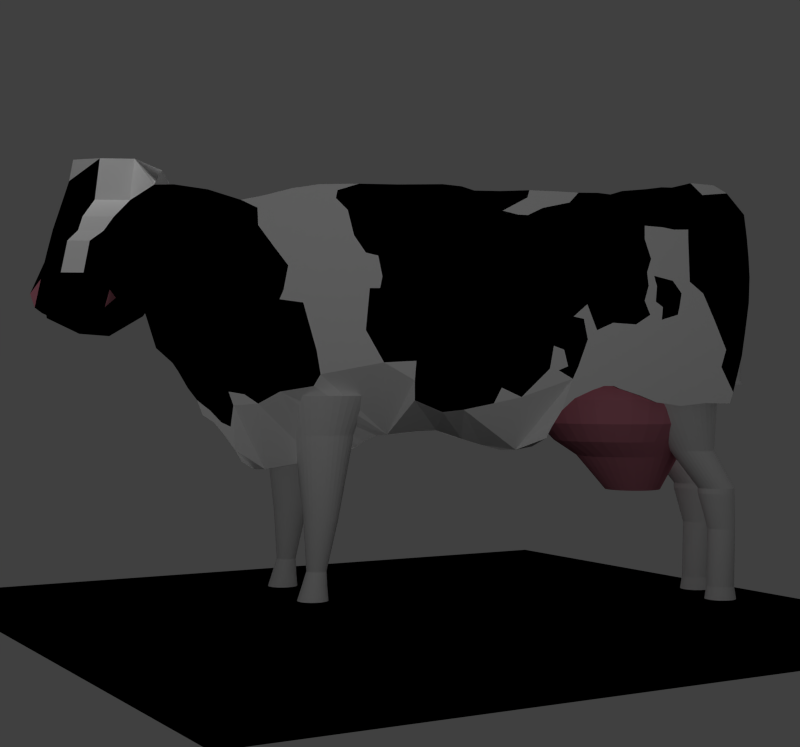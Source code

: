 # Source: cattle.blend  (saved by Blender 2.69.0; exported with 4.5.12 LTS)
import bpy
from mathutils import Matrix  # noqa: F401  (used for matrix-valued properties, if any)

bpy.ops.wm.read_factory_settings(use_empty=True)
scene = bpy.context.scene
scene.name = 'Scene'

# ---- collections
col_collection_1 = bpy.data.collections.new('Collection 1'); scene.collection.children.link(col_collection_1)

# ---- materials (node trees are filled in below, after node groups)
mat_euter___schnauze = bpy.data.materials.new('Euter / Schnauze')
mat_euter___schnauze.alpha_threshold = 0.0
mat_euter___schnauze.use_transparent_shadow = False
mat_euter___schnauze.diffuse_color = (0.8, 0.2809, 0.3628, 1.0)
mat_euter___schnauze.roughness = 0.5
mat_euter___schnauze.line_color = (0.0, 0.0, 0.0, 1.0)
mat_kuh_wei = bpy.data.materials.new('Kuh weiß')
mat_kuh_wei.alpha_threshold = 0.0
mat_kuh_wei.use_transparent_shadow = False
mat_kuh_wei.diffuse_color = (1.0, 1.0, 1.0, 1.0)
mat_kuh_wei.roughness = 0.5
mat_kuh_wei.line_color = (0.0, 0.0, 0.0, 1.0)
mat_kuh_schwarz = bpy.data.materials.new('Kuh schwarz')
mat_kuh_schwarz.alpha_threshold = 0.0
mat_kuh_schwarz.use_transparent_shadow = False
mat_kuh_schwarz.diffuse_color = (0.0, 0.0, 0.0, 1.0)
mat_kuh_schwarz.roughness = 0.5
mat_kuh_schwarz.specular_intensity = 0.025
mat_kuh_schwarz.line_color = (0.0, 0.0, 0.0, 1.0)
mat_transparent__f_ngt_schatten = bpy.data.materials.new('transparent, fängt Schatten')
mat_transparent__f_ngt_schatten.alpha_threshold = 0.0
mat_transparent__f_ngt_schatten.use_transparent_shadow = False
mat_transparent__f_ngt_schatten.diffuse_color = (0.0, 0.0, 0.0, 1.0)
mat_transparent__f_ngt_schatten.specular_color = (0.0, 0.0, 0.0)
mat_transparent__f_ngt_schatten.roughness = 0.5
mat_transparent__f_ngt_schatten.specular_intensity = 0.0

# ---- material node trees

# ---- world
world_world = bpy.data.worlds.new('World'); scene.world = world_world
world_world.color = (0.05088, 0.05088, 0.05088)
world_world.use_sun_shadow = False
world_world.sun_shadow_jitter_overblur = 0.0
world_world.cycles.sampling_method = 'MANUAL'
world_world.cycles.sample_map_resolution = 256

# ---- cameras
cam_camera = bpy.data.cameras.new('Camera')
cam_camera.clip_end = 100.0
cam_camera.lens = 59.34
cam_camera.sensor_width = 32.0
cam_camera.sensor_height = 18.0
cam_camera.ortho_scale = 8.521
cam_camera.dof.focus_distance = 0.0
cam_camera.dof.aperture_fstop = 128.0

# ---- lights
light_lamp_001 = bpy.data.lights.new('Lamp.001', 'POINT')
light_lamp_001.transmission_factor = 0.0
light_lamp_001.cutoff_distance = 30.0
light_lamp_001.use_shadow = False
light_lamp_001.energy = 100.0
light_lamp_001.shadow_buffer_clip_start = 1.001
light_lamp_001.shadow_soft_size = 0.1
light_lamp_001.shadow_maximum_resolution = 0.006
light_lamp_001.use_absolute_resolution = True
light_lamp_001.cycles.use_multiple_importance_sampling = False
light_lamp = bpy.data.lights.new('Lamp', 'SPOT')
light_lamp.transmission_factor = 0.0
light_lamp.cutoff_distance = 30.0
light_lamp.energy = 100.0
light_lamp.shadow_buffer_clip_start = 1.001
light_lamp.shadow_soft_size = 0.1
light_lamp.shadow_maximum_resolution = 0.006
light_lamp.use_absolute_resolution = True
light_lamp.spot_size = 1.309
light_lamp.cycles.use_multiple_importance_sampling = False

# ---- meshes
me_cylinder = bpy.data.meshes.new('Cylinder')
me_cylinder.from_pydata([(-6.425, -1.145, -0.806), (-6.406, -1.082, -0.7036), (-6.468, -1.141, -0.806), (-6.437, -1.079, -0.7036), (-6.51, -1.128, -0.806), (-6.467, -1.07, -0.7036), (-6.548, -1.107, -0.806), (-6.495, -1.056, -0.7036), (-6.582, -1.08, -0.806), (-6.519, -1.036, -0.7036), (-6.609, -1.046, -0.806), (-6.539, -1.012, -0.7036), (-6.63, -1.008, -0.806), (-6.553, -0.984, -0.7036), (-6.642, -0.9662, -0.806), (-6.562, -0.9541, -0.7036), (-6.647, -0.9229, -0.806), (-6.565, -0.9229, -0.7036), (-6.642, -0.8797, -0.806), (-6.562, -0.8918, -0.7036), (-6.63, -0.8381, -0.806), (-6.553, -0.8619, -0.7036), (-6.609, -0.7997, -0.806), (-6.539, -0.8343, -0.7036), (-6.582, -0.7661, -0.806), (-6.519, -0.8101, -0.7036), (-6.548, -0.7385, -0.806), (-6.495, -0.7903, -0.7036), (-6.51, -0.718, -0.806), (-6.467, -0.7755, -0.7036), (-6.468, -0.7054, -0.806), (-6.437, -0.7665, -0.7036), (-6.425, -0.7011, -0.806), (-6.406, -0.7634, -0.7036), (-6.381, -0.7054, -0.806), (-6.375, -0.7665, -0.7036), (-6.34, -0.718, -0.806), (-6.345, -0.7755, -0.7036), (-6.302, -0.7385, -0.806), (-6.317, -0.7903, -0.7036), (-6.268, -0.7661, -0.806), (-6.293, -0.8101, -0.7036), (-6.24, -0.7997, -0.806), (-6.273, -0.8343, -0.7036), (-6.22, -0.8381, -0.806), (-6.259, -0.8619, -0.7036), (-6.207, -0.8797, -0.806), (-6.249, -0.8918, -0.7036), (-6.203, -0.9229, -0.806), (-6.246, -0.9229, -0.7036), (-6.207, -0.9662, -0.806), (-6.249, -0.9541, -0.7036), (-6.22, -1.008, -0.806), (-6.259, -0.984, -0.7036), (-6.24, -1.046, -0.806), (-6.273, -1.012, -0.7036), (-6.268, -1.08, -0.806), (-6.293, -1.036, -0.7036), (-6.302, -1.107, -0.806), (-6.317, -1.056, -0.7036), (-6.34, -1.128, -0.806), (-6.345, -1.07, -0.7036), (-6.381, -1.141, -0.806), (-6.375, -1.079, -0.7036), (-5.318, 0.343, 3.367), (-5.193, 0.343, 3.383), (-5.002, 0.343, 3.385), (-4.769, 0.343, 3.398), (-4.518, 0.343, 3.409), (-4.221, 0.343, 3.401), (-3.975, 0.343, 3.406), (-3.847, 0.343, 3.448), (-3.661, 0.343, 3.469), (-3.225, 0.343, 3.466), (-2.835, 0.343, 3.474), (-2.438, 0.343, 3.469), (-2.176, 0.343, 3.43), (-1.886, 0.343, 3.357), (-1.667, 0.343, 3.315), (-1.34, 0.343, 3.418), (-0.9661, 0.08774, 3.5), (-0.7596, 0.04536, 3.503), (-0.6577, 0.04536, 3.368), (-0.7256, 0.04536, 3.136), (-0.7753, 0.343, 3.039), (-0.7884, 0.343, 2.749), (-0.7466, 0.343, 2.587), (-0.642, 0.343, 2.407), (-5.351, 0.343, 1.475), (-0.5584, 0.343, 2.383), (-0.6995, 0.343, 2.261), (-0.8281, 0.343, 1.849), (-0.9912, 0.343, 1.702), (-1.048, 0.343, 1.617), (-1.142, 0.343, 1.454), (-1.233, 0.343, 1.335), (-1.289, 0.343, 1.188), (-1.399, 0.343, 1.115), (-1.503, 0.343, 0.9899), (-1.606, 0.343, 0.8456), (-1.675, 0.343, 0.7264), (-1.775, 0.1294, 0.6386), (-1.885, 0.1294, 0.6386), (-2.064, 0.0124, 0.6605), (-2.384, -0.07688, 0.7139), (-2.641, -0.07688, 0.7766), (-2.817, -0.07688, 0.8644), (-2.864, -0.07688, 0.9037), (-3.0, -0.07688, 0.969), (-3.107, -0.07688, 0.9768), (-3.256, -0.07688, 0.9899), (-3.437, -0.07688, 1.014), (-3.606, -0.07688, 1.021), (-3.727, -0.07688, 0.9753), (-3.863, -0.07688, 0.935), (-4.059, -0.07688, 0.8749), (-4.244, 0.0124, 0.8278), (-4.398, 0.1294, 0.8331), (-4.563, 0.1294, 0.8671), (-4.683, 0.343, 0.9586), (-4.738, 0.343, 1.071), (-4.838, 0.343, 1.233), (-4.963, 0.343, 1.351), (-5.141, 0.343, 1.434), (-5.254, 0.343, 1.475), (-6.406, -1.062, -0.5719), (-6.433, -1.059, -0.5719), (-6.459, -1.051, -0.5719), (-6.483, -1.038, -0.5719), (-6.504, -1.021, -0.5719), (-6.521, -1.0, -0.5719), (-6.534, -0.9761, -0.5719), (-6.542, -0.95, -0.5719), (-6.545, -0.9229, -0.5719), (-6.542, -0.8959, -0.5719), (-6.534, -0.8698, -0.5719), (-6.521, -0.8458, -0.5719), (-6.504, -0.8248, -0.5719), (-6.483, -0.8075, -0.5719), (-6.459, -0.7947, -0.5719), (-6.433, -0.7868, -0.5719), (-6.406, -0.7841, -0.5719), (-6.379, -0.7868, -0.5719), (-6.353, -0.7947, -0.5719), (-6.329, -0.8075, -0.5719), (-6.308, -0.8248, -0.5719), (-6.291, -0.8458, -0.5719), (-6.278, -0.8698, -0.5719), (-6.27, -0.8959, -0.5719), (-6.267, -0.9229, -0.5719), (-6.27, -0.95, -0.5719), (-6.278, -0.9761, -0.5719), (-6.291, -1.0, -0.5719), (-6.308, -1.021, -0.5719), (-6.329, -1.038, -0.5719), (-6.353, -1.051, -0.5719), (-6.379, -1.059, -0.5719), (-6.417, -1.062, 0.01546), (-6.444, -1.059, 0.01546), (-6.47, -1.051, 0.01546), (-6.494, -1.038, 0.01546), (-6.515, -1.021, 0.01546), (-6.533, -1.0, 0.01546), (-6.545, -0.9761, 0.01546), (-6.553, -0.95, 0.01546), (-6.556, -0.9229, 0.01546), (-6.553, -0.8959, 0.01546), (-6.545, -0.8698, 0.01546), (-6.533, -0.8458, 0.01546), (-6.515, -0.8248, 0.01546), (-6.494, -0.8075, 0.01546), (-6.47, -0.7947, 0.01546), (-6.444, -0.7868, 0.01546), (-6.417, -0.7841, 0.01546), (-6.39, -0.7868, 0.01546), (-6.364, -0.7947, 0.01546), (-6.34, -0.8075, 0.01546), (-6.319, -0.8248, 0.01546), (-6.302, -0.8458, 0.01546), (-6.289, -0.8698, 0.01546), (-6.281, -0.8959, 0.01546), (-6.278, -0.9229, 0.01546), (-6.281, -0.95, 0.01546), (-6.289, -0.9761, 0.01546), (-6.302, -1.0, 0.01546), (-6.319, -1.021, 0.01546), (-6.34, -1.038, 0.01546), (-6.364, -1.051, 0.01546), (-6.39, -1.059, 0.01546), (-6.365, -1.108, 0.3769), (-6.401, -1.104, 0.3769), (-6.435, -1.094, 0.3769), (-6.467, -1.077, 0.3769), (-6.495, -1.054, 0.3769), (-6.518, -1.026, 0.3769), (-6.535, -0.9937, 0.3769), (-6.546, -0.959, 0.3769), (-6.55, -0.9229, 0.3769), (-6.546, -0.8869, 0.3769), (-6.535, -0.8522, 0.3769), (-6.518, -0.8202, 0.3769), (-6.495, -0.7921, 0.3769), (-6.467, -0.7691, 0.3769), (-6.435, -0.752, 0.3769), (-6.401, -0.7415, 0.3769), (-6.365, -0.738, 0.3769), (-6.328, -0.7415, 0.3769), (-6.294, -0.752, 0.3769), (-6.262, -0.7691, 0.3769), (-6.234, -0.7921, 0.3769), (-6.211, -0.8202, 0.3769), (-6.194, -0.8522, 0.3769), (-6.183, -0.8869, 0.3769), (-6.18, -0.9229, 0.3769), (-6.183, -0.959, 0.3769), (-6.194, -0.9937, 0.3769), (-6.211, -1.026, 0.3769), (-6.234, -1.054, 0.3769), (-6.262, -1.077, 0.3769), (-6.294, -1.094, 0.3769), (-6.328, -1.104, 0.3769), (-6.365, -1.108, 0.4296), (-6.401, -1.104, 0.4296), (-6.435, -1.094, 0.4296), (-6.467, -1.077, 0.4296), (-6.495, -1.054, 0.4296), (-6.518, -1.026, 0.4296), (-6.535, -0.9937, 0.4296), (-6.546, -0.959, 0.4296), (-6.55, -0.9229, 0.4296), (-6.546, -0.8869, 0.4296), (-6.535, -0.8522, 0.4296), (-6.518, -0.8202, 0.4296), (-6.495, -0.7921, 0.4296), (-6.467, -0.7691, 0.4296), (-6.435, -0.752, 0.4296), (-6.401, -0.7415, 0.4296), (-6.365, -0.738, 0.4296), (-6.328, -0.7415, 0.4296), (-6.294, -0.752, 0.4296), (-6.262, -0.7691, 0.4296), (-6.234, -0.7921, 0.4296), (-6.211, -0.8202, 0.4296), (-6.194, -0.8522, 0.4296), (-6.183, -0.8869, 0.4296), (-6.18, -0.9229, 0.4296), (-6.183, -0.959, 0.4296), (-6.194, -0.9937, 0.4296), (-6.211, -1.026, 0.4296), (-6.234, -1.054, 0.4296), (-6.262, -1.077, 0.4296), (-6.294, -1.094, 0.4296), (-6.328, -1.104, 0.4296), (-6.116, -1.148, 0.8136), (-6.16, -1.144, 0.8136), (-6.202, -1.131, 0.8136), (-6.241, -1.11, 0.8136), (-6.275, -1.082, 0.8136), (-6.303, -1.048, 0.8136), (-6.324, -1.009, 0.8136), (-6.337, -0.9669, 0.8136), (-6.341, -0.9229, 0.8136), (-6.337, -0.879, 0.8136), (-6.324, -0.8368, 0.8136), (-6.303, -0.7979, 0.8136), (-6.275, -0.7638, 0.8136), (-6.241, -0.7358, 0.8136), (-6.202, -0.715, 0.8136), (-6.16, -0.7022, 0.8136), (-6.116, -0.6979, 0.8136), (-6.072, -0.7022, 0.8136), (-6.03, -0.715, 0.8136), (-5.991, -0.7358, 0.8136), (-5.957, -0.7638, 0.8136), (-5.929, -0.7979, 0.8136), (-5.908, -0.8368, 0.8136), (-5.895, -0.879, 0.8136), (-5.891, -0.9229, 0.8136), (-5.895, -0.9669, 0.8136), (-5.908, -1.009, 0.8136), (-5.929, -1.048, 0.8136), (-5.957, -1.082, 0.8136), (-5.991, -1.11, 0.8136), (-6.03, -1.131, 0.8136), (-6.072, -1.144, 0.8136), (-5.898, -1.403, 1.51), (-5.991, -1.394, 1.51), (-6.081, -1.366, 1.51), (-6.164, -1.322, 1.51), (-6.237, -1.262, 1.51), (-6.297, -1.19, 1.51), (-6.341, -1.107, 1.51), (-6.368, -1.017, 1.51), (-6.377, -0.9229, 1.51), (-6.368, -0.8293, 1.51), (-6.341, -0.7393, 1.51), (-6.297, -0.6564, 1.51), (-6.237, -0.5837, 1.51), (-6.164, -0.524, 1.51), (-6.081, -0.4797, 1.51), (-5.991, -0.4524, 1.51), (-5.898, -0.4432, 1.51), (-5.804, -0.4524, 1.51), (-5.714, -0.4797, 1.51), (-5.631, -0.524, 1.51), (-5.558, -0.5837, 1.51), (-5.499, -0.6564, 1.51), (-5.454, -0.7393, 1.51), (-5.427, -0.8293, 1.51), (-5.418, -0.9229, 1.51), (-5.427, -1.017, 1.51), (-5.454, -1.107, 1.51), (-5.499, -1.19, 1.51), (-5.558, -1.262, 1.51), (-5.631, -1.322, 1.51), (-5.714, -1.366, 1.51), (-5.804, -1.394, 1.51), (-5.965, -0.6695, 0.3862), (-5.971, -0.6133, 0.3862), (-5.965, -0.5572, 0.3862), (-5.949, -0.5032, 0.3862), (-5.922, -0.4534, 0.3862), (-5.886, -0.4098, 0.3862), (-5.843, -0.374, 0.3862), (-5.793, -0.3474, 0.3862), (-5.739, -0.331, 0.3862), (-5.412, 0.343, 1.448), (-5.614, 0.343, 1.38), (-5.773, 0.343, 1.313), (-6.011, 0.343, 1.276), (-6.254, 0.343, 1.305), (-6.497, 0.343, 1.302), (-6.531, 0.343, 1.412), (-6.573, 0.343, 1.587), (-6.617, 0.343, 1.773), (-6.649, 0.343, 2.005), (-6.685, 0.343, 2.293), (-6.693, 0.343, 2.546), (-6.683, 0.343, 2.742), (-6.665, 0.343, 2.949), (-6.638, 0.343, 3.166), (-6.466, 0.343, 3.378), (-6.338, 0.343, 3.456), (-6.108, 0.343, 3.479), (-6.058, 0.343, 3.466), (-5.925, 0.343, 3.435), (-5.823, 0.343, 3.438), (-5.666, 0.343, 3.419), (-5.433, 0.343, 3.401), (-2.201, -0.7117, 1.376), (-2.277, -0.7348, 1.376), (-2.347, -0.7723, 1.376), (-2.408, -0.8228, 1.376), (-2.459, -0.8843, 1.376), (-2.496, -0.9544, 1.376), (-2.519, -1.031, 1.376), (-2.527, -1.11, 1.376), (-2.519, -1.189, 1.376), (-2.496, -1.265, 1.376), (-2.459, -1.335, 1.376), (-2.408, -1.397, 1.376), (-2.347, -1.447, 1.376), (-2.277, -1.485, 1.376), (-2.201, -1.508, 1.376), (-2.121, -1.515, 1.376), (-2.042, -1.508, 1.376), (-1.966, -1.485, 1.376), (-1.896, -1.447, 1.376), (-1.834, -1.397, 1.376), (-1.784, -1.335, 1.376), (-1.746, -1.265, 1.376), (-1.723, -1.189, 1.376), (-1.716, -1.11, 1.376), (-1.723, -1.031, 1.376), (-1.746, -0.9544, 1.376), (-1.784, -0.8843, 1.376), (-1.834, -0.8228, 1.376), (-1.896, -0.7723, 1.376), (-1.966, -0.7348, 1.376), (-2.042, -0.7117, 1.376), (-2.121, -0.7039, 1.376), (-2.077, -0.8073, 0.9778), (-2.018, -0.8131, 0.9778), (-1.962, -0.8303, 0.9778), (-1.909, -0.8582, 0.9778), (-1.864, -0.8959, 0.9778), (-1.826, -0.9417, 0.9778), (-1.798, -0.994, 0.9778), (-1.781, -1.051, 0.9778), (-1.775, -1.11, 0.9778), (-1.781, -1.169, 0.9778), (-1.798, -1.225, 0.9778), (-1.826, -1.278, 0.9778), (-1.864, -1.324, 0.9778), (-1.909, -1.361, 0.9778), (-1.962, -1.389, 0.9778), (-2.018, -1.406, 0.9778), (-2.077, -1.412, 0.9778), (-2.136, -1.406, 0.9778), (-2.193, -1.389, 0.9778), (-2.245, -1.361, 0.9778), (-2.291, -1.324, 0.9778), (-2.329, -1.278, 0.9778), (-2.357, -1.225, 0.9778), (-2.374, -1.169, 0.9778), (-2.38, -1.11, 0.9778), (-2.374, -1.051, 0.9778), (-2.357, -0.994, 0.9778), (-2.329, -0.9417, 0.9778), (-2.291, -0.8959, 0.9778), (-2.245, -0.8582, 0.9778), (-2.193, -0.8303, 0.9778), (-2.136, -0.8131, 0.9778), (-2.081, -0.9361, 0.1183), (-2.114, -0.9461, 0.1183), (-2.144, -0.9625, 0.1183), (-2.171, -0.9845, 0.1183), (-2.193, -1.011, 0.1183), (-2.21, -1.042, 0.1183), (-2.22, -1.075, 0.1183), (-2.223, -1.11, 0.1183), (-2.22, -1.144, 0.1183), (-2.21, -1.177, 0.1183), (-2.193, -1.208, 0.1183), (-2.171, -1.235, 0.1183), (-2.144, -1.257, 0.1183), (-2.114, -1.273, 0.1183), (-2.081, -1.283, 0.1183), (-2.046, -1.287, 0.1183), (-2.012, -1.283, 0.1183), (-1.978, -1.273, 0.1183), (-1.948, -1.257, 0.1183), (-1.921, -1.235, 0.1183), (-1.899, -1.208, 0.1183), (-1.883, -1.177, 0.1183), (-1.872, -1.144, 0.1183), (-1.869, -1.11, 0.1183), (-1.872, -1.075, 0.1183), (-1.883, -1.042, 0.1183), (-1.899, -1.011, 0.1183), (-1.921, -0.9845, 0.1183), (-1.948, -0.9625, 0.1183), (-1.978, -0.9461, 0.1183), (-2.012, -0.9361, 0.1183), (-2.046, -0.9327, 0.1183), (-2.002, -1.007, -0.4056), (-1.982, -1.009, -0.4056), (-1.963, -1.015, -0.4056), (-1.945, -1.024, -0.4056), (-1.93, -1.037, -0.4056), (-1.917, -1.053, -0.4056), (-1.907, -1.07, -0.4056), (-1.901, -1.09, -0.4056), (-1.9, -1.11, -0.4056), (-1.901, -1.13, -0.4056), (-1.907, -1.149, -0.4056), (-1.917, -1.167, -0.4056), (-1.93, -1.182, -0.4056), (-1.945, -1.195, -0.4056), (-1.963, -1.204, -0.4056), (-1.982, -1.21, -0.4056), (-2.002, -1.212, -0.4056), (-2.022, -1.21, -0.4056), (-2.041, -1.204, -0.4056), (-2.059, -1.195, -0.4056), (-2.075, -1.182, -0.4056), (-2.087, -1.167, -0.4056), (-2.097, -1.149, -0.4056), (-2.103, -1.13, -0.4056), (-2.105, -1.11, -0.4056), (-2.103, -1.09, -0.4056), (-2.097, -1.07, -0.4056), (-2.087, -1.053, -0.4056), (-2.075, -1.037, -0.4056), (-2.059, -1.024, -0.4056), (-2.041, -1.015, -0.4056), (-2.022, -1.009, -0.4056), (-2.006, -0.9791, -0.5719), (-2.031, -0.9867, -0.5719), (-2.054, -0.999, -0.5719), (-2.074, -1.016, -0.5719), (-2.091, -1.036, -0.5719), (-2.103, -1.059, -0.5719), (-2.111, -1.084, -0.5719), (-2.113, -1.11, -0.5719), (-2.111, -1.136, -0.5719), (-2.103, -1.161, -0.5719), (-2.091, -1.184, -0.5719), (-2.074, -1.204, -0.5719), (-2.054, -1.22, -0.5719), (-2.031, -1.233, -0.5719), (-2.006, -1.24, -0.5719), (-1.98, -1.243, -0.5719), (-1.954, -1.24, -0.5719), (-1.929, -1.233, -0.5719), (-1.906, -1.22, -0.5719), (-1.886, -1.204, -0.5719), (-1.87, -1.184, -0.5719), (-1.857, -1.161, -0.5719), (-1.85, -1.136, -0.5719), (-1.847, -1.11, -0.5719), (-1.85, -1.084, -0.5719), (-1.857, -1.059, -0.5719), (-1.87, -1.036, -0.5719), (-1.886, -1.016, -0.5719), (-1.906, -0.999, -0.5719), (-1.929, -0.9867, -0.5719), (-1.954, -0.9791, -0.5719), (-1.98, -0.9766, -0.5719), (-1.996, -0.9532, -0.7036), (-1.989, -0.8921, -0.806), (-2.026, -0.9623, -0.7036), (-2.031, -0.9047, -0.806), (-2.053, -0.977, -0.7036), (-2.069, -0.9252, -0.806), (-2.077, -0.9969, -0.7036), (-2.103, -0.9528, -0.806), (-2.097, -1.021, -0.7036), (-2.13, -0.9864, -0.806), (-2.112, -1.049, -0.7036), (-2.151, -1.025, -0.806), (-2.121, -1.079, -0.7036), (-2.163, -1.066, -0.806), (-2.124, -1.11, -0.7036), (-2.167, -1.11, -0.806), (-2.121, -1.141, -0.7036), (-2.163, -1.153, -0.806), (-2.112, -1.171, -0.7036), (-2.151, -1.195, -0.806), (-2.097, -1.198, -0.7036), (-2.13, -1.233, -0.806), (-2.077, -1.223, -0.7036), (-2.103, -1.267, -0.806), (-2.053, -1.242, -0.7036), (-2.069, -1.294, -0.806), (-2.026, -1.257, -0.7036), (-2.031, -1.315, -0.806), (-1.996, -1.266, -0.7036), (-1.989, -1.327, -0.806), (-1.964, -1.269, -0.7036), (-1.946, -1.332, -0.806), (-1.933, -1.266, -0.7036), (-1.902, -1.327, -0.806), (-1.903, -1.257, -0.7036), (-1.861, -1.315, -0.806), (-1.876, -1.242, -0.7036), (-1.822, -1.294, -0.806), (-1.852, -1.223, -0.7036), (-1.789, -1.267, -0.806), (-1.832, -1.198, -0.7036), (-1.761, -1.233, -0.806), (-1.817, -1.171, -0.7036), (-1.741, -1.195, -0.806), (-1.808, -1.141, -0.7036), (-1.728, -1.153, -0.806), (-1.805, -1.11, -0.7036), (-1.724, -1.11, -0.806), (-1.808, -1.079, -0.7036), (-1.728, -1.066, -0.806), (-1.817, -1.049, -0.7036), (-1.741, -1.025, -0.806), (-1.832, -1.021, -0.7036), (-1.761, -0.9864, -0.806), (-1.852, -0.9969, -0.7036), (-1.789, -0.9528, -0.806), (-1.876, -0.977, -0.7036), (-1.822, -0.9252, -0.806), (-1.903, -0.9623, -0.7036), (-1.861, -0.9047, -0.806), (-1.933, -0.9532, -0.7036), (-1.902, -0.8921, -0.806), (-1.964, -0.9501, -0.7036), (-1.946, -0.8879, -0.806), (-5.949, -0.7235, 0.3862), (-5.922, -0.7733, 0.3862), (-5.886, -0.8169, 0.3862), (-5.843, -0.8527, 0.3862), (-5.793, -0.8793, 0.3862), (-5.739, -0.8957, 0.3862), (-5.683, -0.9012, 0.3862), (-5.627, -0.8957, 0.3862), (-5.573, -0.8793, 0.3862), (-5.523, -0.8527, 0.3862), (-5.479, -0.8169, 0.3862), (-5.443, -0.7733, 0.3862), (-5.417, -0.7235, 0.3862), (-5.4, -0.6695, 0.3862), (-5.395, -0.6133, 0.3862), (-5.4, -0.5572, 0.3862), (-5.417, -0.5032, 0.3862), (-5.443, -0.4534, 0.3862), (-5.479, -0.4098, 0.3862), (-5.523, -0.374, 0.3862), (-5.573, -0.3474, 0.3862), (-5.627, -0.331, 0.3862), (-5.683, -0.3255, 0.3862), (-6.152, -0.7175, 0.7438), (-6.162, -0.6133, 0.7438), (-6.152, -0.5091, 0.7438), (-6.122, -0.409, 0.7438), (-6.072, -0.3166, 0.7438), (-6.006, -0.2357, 0.7438), (-5.925, -0.1693, 0.7438), (-5.833, -0.1199, 0.7438), (-5.733, -0.08955, 0.7438), (-6.122, -0.8177, 0.7438), (-6.072, -0.91, 0.7438), (-6.006, -0.991, 0.7438), (-5.925, -1.057, 0.7438), (-5.833, -1.107, 0.7438), (-5.733, -1.137, 0.7438), (-5.628, -1.147, 0.7438), (-5.524, -1.137, 0.7438), (-5.424, -1.107, 0.7438), (-5.332, -1.057, 0.7438), (-5.251, -0.991, 0.7438), (-5.184, -0.91, 0.7438), (-5.135, -0.8177, 0.7438), (-5.105, -0.7175, 0.7438), (-5.094, -0.6133, 0.7438), (-5.105, -0.5091, 0.7438), (-5.135, -0.409, 0.7438), (-5.184, -0.3166, 0.7438), (-5.251, -0.2357, 0.7438), (-5.332, -0.1693, 0.7438), (-5.424, -0.1199, 0.7438), (-5.524, -0.08955, 0.7438), (-5.628, -0.07929, 0.7438), (-6.221, -0.7479, 0.9038), (-6.234, -0.6133, 0.9038), (-6.221, -0.4788, 0.9038), (-6.182, -0.3494, 0.9038), (-6.118, -0.2302, 0.9038), (-6.032, -0.1257, 0.9038), (-5.928, -0.03994, 0.9038), (-5.809, 0.02379, 0.9038), (-5.679, 0.06303, 0.9038), (-6.182, -0.8772, 0.9038), (-6.118, -0.9965, 0.9038), (-6.032, -1.101, 0.9038), (-5.928, -1.187, 0.9038), (-5.809, -1.25, 0.9038), (-5.679, -1.29, 0.9038), (-5.545, -1.303, 0.9038), (-5.41, -1.29, 0.9038), (-5.281, -1.25, 0.9038), (-5.162, -1.187, 0.9038), (-5.057, -1.101, 0.9038), (-4.971, -0.9965, 0.9038), (-4.908, -0.8772, 0.9038), (-4.868, -0.7479, 0.9038), (-4.855, -0.6133, 0.9038), (-4.868, -0.4788, 0.9038), (-4.908, -0.3494, 0.9038), (-4.971, -0.2302, 0.9038), (-5.057, -0.1257, 0.9038), (-5.162, -0.03994, 0.9038), (-5.281, 0.02379, 0.9038), (-5.41, 0.06303, 0.9038), (-5.545, 0.07628, 0.9038), (-6.534, -0.4078, -0.806), (-6.515, -0.3455, -0.7036), (-6.578, -0.4036, -0.806), (-6.547, -0.3425, -0.7036), (-6.619, -0.3909, -0.806), (-6.576, -0.3334, -0.7036), (-6.657, -0.3704, -0.806), (-6.604, -0.3186, -0.7036), (-6.691, -0.3428, -0.806), (-6.628, -0.2988, -0.7036), (-6.719, -0.3092, -0.806), (-6.648, -0.2746, -0.7036), (-6.739, -0.2709, -0.806), (-6.663, -0.247, -0.7036), (-6.752, -0.2293, -0.806), (-6.672, -0.2171, -0.7036), (-6.756, -0.186, -0.806), (-6.675, -0.186, -0.7036), (-6.752, -0.1427, -0.806), (-6.672, -0.1549, -0.7036), (-6.739, -0.1011, -0.806), (-6.663, -0.1249, -0.7036), (-6.719, -0.06274, -0.806), (-6.648, -0.09734, -0.7036), (-6.691, -0.02913, -0.806), (-6.628, -0.07317, -0.7036), (-6.657, -0.001543, -0.806), (-6.604, -0.05333, -0.7036), (-6.619, 0.01896, -0.806), (-6.576, -0.03858, -0.7036), (-6.578, 0.03158, -0.806), (-6.547, -0.0295, -0.7036), (-6.534, 0.03584, -0.806), (-6.515, -0.02644, -0.7036), (-6.491, 0.03158, -0.806), (-6.484, -0.0295, -0.7036), (-6.449, 0.01896, -0.806), (-6.454, -0.03858, -0.7036), (-6.411, -0.001543, -0.806), (-6.427, -0.05333, -0.7036), (-6.377, -0.02913, -0.806), (-6.403, -0.07317, -0.7036), (-6.35, -0.06274, -0.806), (-6.383, -0.09734, -0.7036), (-6.329, -0.1011, -0.806), (-6.368, -0.1249, -0.7036), (-6.317, -0.1427, -0.806), (-6.359, -0.1549, -0.7036), (-6.312, -0.186, -0.806), (-6.356, -0.186, -0.7036), (-6.317, -0.2293, -0.806), (-6.359, -0.2171, -0.7036), (-6.329, -0.2709, -0.806), (-6.368, -0.247, -0.7036), (-6.35, -0.3092, -0.806), (-6.383, -0.2746, -0.7036), (-6.377, -0.3428, -0.806), (-6.403, -0.2988, -0.7036), (-6.411, -0.3704, -0.806), (-6.427, -0.3186, -0.7036), (-6.449, -0.3909, -0.806), (-6.454, -0.3334, -0.7036), (-6.491, -0.4036, -0.806), (-6.484, -0.3425, -0.7036), (-6.515, -0.3248, -0.5719), (-6.543, -0.3221, -0.5719), (-6.569, -0.3142, -0.5719), (-6.593, -0.3014, -0.5719), (-6.614, -0.2841, -0.5719), (-6.631, -0.2631, -0.5719), (-6.644, -0.2391, -0.5719), (-6.652, -0.2131, -0.5719), (-6.654, -0.186, -0.5719), (-6.652, -0.1589, -0.5719), (-6.644, -0.1329, -0.5719), (-6.631, -0.1089, -0.5719), (-6.614, -0.08783, -0.5719), (-6.593, -0.07056, -0.5719), (-6.569, -0.05774, -0.5719), (-6.543, -0.04984, -0.5719), (-6.515, -0.04717, -0.5719), (-6.488, -0.04984, -0.5719), (-6.462, -0.05774, -0.5719), (-6.438, -0.07056, -0.5719), (-6.417, -0.08783, -0.5719), (-6.4, -0.1089, -0.5719), (-6.387, -0.1329, -0.5719), (-6.379, -0.1589, -0.5719), (-6.377, -0.186, -0.5719), (-6.379, -0.2131, -0.5719), (-6.387, -0.2391, -0.5719), (-6.4, -0.2631, -0.5719), (-6.417, -0.2841, -0.5719), (-6.438, -0.3014, -0.5719), (-6.462, -0.3142, -0.5719), (-6.488, -0.3221, -0.5719), (-6.527, -0.3248, 0.01546), (-6.554, -0.3221, 0.01546), (-6.58, -0.3142, 0.01546), (-6.604, -0.3014, 0.01546), (-6.625, -0.2841, 0.01546), (-6.642, -0.2631, 0.01546), (-6.655, -0.2391, 0.01546), (-6.663, -0.2131, 0.01546), (-6.666, -0.186, 0.01546), (-6.663, -0.1589, 0.01546), (-6.655, -0.1329, 0.01546), (-6.642, -0.1089, 0.01546), (-6.625, -0.08783, 0.01546), (-6.604, -0.07056, 0.01546), (-6.58, -0.05774, 0.01546), (-6.554, -0.04984, 0.01546), (-6.527, -0.04717, 0.01546), (-6.5, -0.04984, 0.01546), (-6.474, -0.05774, 0.01546), (-6.45, -0.07056, 0.01546), (-6.429, -0.08783, 0.01546), (-6.411, -0.1089, 0.01546), (-6.398, -0.1329, 0.01546), (-6.391, -0.1589, 0.01546), (-6.388, -0.186, 0.01546), (-6.391, -0.2131, 0.01546), (-6.398, -0.2391, 0.01546), (-6.411, -0.2631, 0.01546), (-6.429, -0.2841, 0.01546), (-6.45, -0.3014, 0.01546), (-6.474, -0.3142, 0.01546), (-6.5, -0.3221, 0.01546), (-6.474, -0.371, 0.3769), (-6.51, -0.3674, 0.3769), (-6.545, -0.3569, 0.3769), (-6.577, -0.3398, 0.3769), (-6.605, -0.3168, 0.3769), (-6.628, -0.2888, 0.3769), (-6.645, -0.2568, 0.3769), (-6.655, -0.2221, 0.3769), (-6.659, -0.186, 0.3769), (-6.655, -0.1499, 0.3769), (-6.645, -0.1152, 0.3769), (-6.628, -0.08321, 0.3769), (-6.605, -0.05518, 0.3769), (-6.577, -0.03218, 0.3769), (-6.545, -0.01508, 0.3769), (-6.51, -0.004557, 0.3769), (-6.474, -0.001003, 0.3769), (-6.438, -0.004557, 0.3769), (-6.403, -0.01508, 0.3769), (-6.371, -0.03218, 0.3769), (-6.343, -0.05518, 0.3769), (-6.32, -0.08321, 0.3769), (-6.303, -0.1152, 0.3769), (-6.293, -0.1499, 0.3769), (-6.289, -0.186, 0.3769), (-6.293, -0.2221, 0.3769), (-6.303, -0.2568, 0.3769), (-6.32, -0.2888, 0.3769), (-6.343, -0.3168, 0.3769), (-6.371, -0.3398, 0.3769), (-6.403, -0.3569, 0.3769), (-6.438, -0.3674, 0.3769), (-6.474, -0.371, 0.4296), (-6.51, -0.3674, 0.4296), (-6.545, -0.3569, 0.4296), (-6.577, -0.3398, 0.4296), (-6.605, -0.3168, 0.4296), (-6.628, -0.2888, 0.4296), (-6.645, -0.2568, 0.4296), (-6.655, -0.2221, 0.4296), (-6.659, -0.186, 0.4296), (-6.655, -0.1499, 0.4296), (-6.645, -0.1152, 0.4296), (-6.628, -0.08321, 0.4296), (-6.605, -0.05518, 0.4296), (-6.577, -0.03218, 0.4296), (-6.545, -0.01508, 0.4296), (-6.51, -0.004557, 0.4296), (-6.474, -0.001003, 0.4296), (-6.438, -0.004557, 0.4296), (-6.403, -0.01508, 0.4296), (-6.371, -0.03218, 0.4296), (-6.343, -0.05518, 0.4296), (-6.32, -0.08321, 0.4296), (-6.303, -0.1152, 0.4296), (-6.293, -0.1499, 0.4296), (-6.289, -0.186, 0.4296), (-6.293, -0.2221, 0.4296), (-6.303, -0.2568, 0.4296), (-6.32, -0.2888, 0.4296), (-6.343, -0.3168, 0.4296), (-6.371, -0.3398, 0.4296), (-6.403, -0.3569, 0.4296), (-6.438, -0.3674, 0.4296), (-6.226, -0.411, 0.8136), (-6.269, -0.4067, 0.8136), (-6.312, -0.3939, 0.8136), (-6.351, -0.3731, 0.8136), (-6.385, -0.3451, 0.8136), (-6.413, -0.311, 0.8136), (-6.433, -0.2721, 0.8136), (-6.446, -0.2299, 0.8136), (-6.451, -0.186, 0.8136), (-6.446, -0.1421, 0.8136), (-6.433, -0.09987, 0.8136), (-6.413, -0.06096, 0.8136), (-6.385, -0.02686, 0.8136), (-6.351, 0.001127, 0.8136), (-6.312, 0.02192, 0.8136), (-6.269, 0.03473, 0.8136), (-6.226, 0.03905, 0.8136), (-6.182, 0.03473, 0.8136), (-6.139, 0.02192, 0.8136), (-6.101, 0.001127, 0.8136), (-6.066, -0.02686, 0.8136), (-6.038, -0.06096, 0.8136), (-6.018, -0.09987, 0.8136), (-6.005, -0.1421, 0.8136), (-6.0, -0.186, 0.8136), (-6.005, -0.2299, 0.8136), (-6.018, -0.2721, 0.8136), (-6.038, -0.311, 0.8136), (-6.066, -0.3451, 0.8136), (-6.101, -0.3731, 0.8136), (-6.139, -0.3939, 0.8136), (-6.182, -0.4067, 0.8136), (-6.007, -0.6658, 1.51), (-6.101, -0.6566, 1.51), (-6.191, -0.6292, 1.51), (-6.274, -0.5849, 1.51), (-6.346, -0.5252, 1.51), (-6.406, -0.4525, 1.51), (-6.45, -0.3696, 1.51), (-6.478, -0.2796, 1.51), (-6.487, -0.186, 1.51), (-6.478, -0.09238, 1.51), (-6.45, -0.002381, 1.51), (-6.406, 0.08057, 1.51), (-6.346, 0.1533, 1.51), (-6.274, 0.2129, 1.51), (-6.191, 0.2573, 1.51), (-6.101, 0.2846, 1.51), (-6.007, 0.2938, 1.51), (-5.914, 0.2846, 1.51), (-5.824, 0.2573, 1.51), (-5.741, 0.2129, 1.51), (-5.668, 0.1533, 1.51), (-5.608, 0.08057, 1.51), (-5.564, -0.002381, 1.51), (-5.537, -0.09238, 1.51), (-5.527, -0.186, 1.51), (-5.537, -0.2796, 1.51), (-5.564, -0.3696, 1.51), (-5.608, -0.4525, 1.51), (-5.668, -0.5252, 1.51), (-5.741, -0.5849, 1.51), (-5.824, -0.6292, 1.51), (-5.914, -0.6566, 1.51), (-2.59, 0.3597, 1.376), (-2.666, 0.3366, 1.376), (-2.736, 0.2991, 1.376), (-2.798, 0.2487, 1.376), (-2.848, 0.1872, 1.376), (-2.886, 0.117, 1.376), (-2.909, 0.0409, 1.376), (-2.917, -0.03826, 1.376), (-2.909, -0.1174, 1.376), (-2.886, -0.1935, 1.376), (-2.848, -0.2637, 1.376), (-2.798, -0.3252, 1.376), (-2.736, -0.3756, 1.376), (-2.666, -0.4131, 1.376), (-2.59, -0.4362, 1.376), (-2.511, -0.444, 1.376), (-2.432, -0.4362, 1.376), (-2.356, -0.4131, 1.376), (-2.286, -0.3756, 1.376), (-2.224, -0.3252, 1.376), (-2.174, -0.2637, 1.376), (-2.136, -0.1935, 1.376), (-2.113, -0.1174, 1.376), (-2.105, -0.03826, 1.376), (-2.113, 0.0409, 1.376), (-2.136, 0.117, 1.376), (-2.174, 0.1872, 1.376), (-2.224, 0.2487, 1.376), (-2.286, 0.2991, 1.376), (-2.356, 0.3366, 1.376), (-2.432, 0.3597, 1.376), (-2.511, 0.3675, 1.376), (-2.467, 0.2641, 0.9778), (-2.408, 0.2583, 0.9778), (-2.351, 0.2411, 0.9778), (-2.299, 0.2132, 0.9778), (-2.253, 0.1756, 0.9778), (-2.216, 0.1298, 0.9778), (-2.188, 0.07747, 0.9778), (-2.171, 0.02074, 0.9778), (-2.165, -0.03826, 0.9778), (-2.171, -0.09725, 0.9778), (-2.188, -0.154, 0.9778), (-2.216, -0.2063, 0.9778), (-2.253, -0.2521, 0.9778), (-2.299, -0.2897, 0.9778), (-2.351, -0.3176, 0.9778), (-2.408, -0.3348, 0.9778), (-2.467, -0.3407, 0.9778), (-2.526, -0.3348, 0.9778), (-2.583, -0.3176, 0.9778), (-2.635, -0.2897, 0.9778), (-2.681, -0.2521, 0.9778), (-2.719, -0.2063, 0.9778), (-2.747, -0.154, 0.9778), (-2.764, -0.09725, 0.9778), (-2.77, -0.03826, 0.9778), (-2.764, 0.02074, 0.9778), (-2.747, 0.07747, 0.9778), (-2.719, 0.1298, 0.9778), (-2.681, 0.1756, 0.9778), (-2.635, 0.2132, 0.9778), (-2.583, 0.2411, 0.9778), (-2.526, 0.2583, 0.9778), (-2.47, 0.1354, 0.1183), (-2.504, 0.1253, 0.1183), (-2.534, 0.1089, 0.1183), (-2.561, 0.08692, 0.1183), (-2.583, 0.0601, 0.1183), (-2.599, 0.02949, 0.1183), (-2.609, -0.003719, 0.1183), (-2.613, -0.03826, 0.1183), (-2.609, -0.07279, 0.1183), (-2.599, -0.106, 0.1183), (-2.583, -0.1366, 0.1183), (-2.561, -0.1634, 0.1183), (-2.534, -0.1854, 0.1183), (-2.504, -0.2018, 0.1183), (-2.47, -0.2119, 0.1183), (-2.436, -0.2153, 0.1183), (-2.401, -0.2119, 0.1183), (-2.368, -0.2018, 0.1183), (-2.337, -0.1854, 0.1183), (-2.311, -0.1634, 0.1183), (-2.289, -0.1366, 0.1183), (-2.272, -0.106, 0.1183), (-2.262, -0.07279, 0.1183), (-2.259, -0.03826, 0.1183), (-2.262, -0.003719, 0.1183), (-2.272, 0.02949, 0.1183), (-2.289, 0.0601, 0.1183), (-2.311, 0.08692, 0.1183), (-2.337, 0.1089, 0.1183), (-2.368, 0.1253, 0.1183), (-2.401, 0.1354, 0.1183), (-2.436, 0.1388, 0.1183), (-2.392, 0.06437, -0.4056), (-2.372, 0.0624, -0.4056), (-2.353, 0.05656, -0.4056), (-2.335, 0.04707, -0.4056), (-2.319, 0.03431, -0.4056), (-2.307, 0.01876, -0.4056), (-2.297, 0.001017, -0.4056), (-2.291, -0.01823, -0.4056), (-2.289, -0.03826, -0.4056), (-2.291, -0.05828, -0.4056), (-2.297, -0.07753, -0.4056), (-2.307, -0.09527, -0.4056), (-2.319, -0.1108, -0.4056), (-2.335, -0.1236, -0.4056), (-2.353, -0.1331, -0.4056), (-2.372, -0.1389, -0.4056), (-2.392, -0.1409, -0.4056), (-2.412, -0.1389, -0.4056), (-2.431, -0.1331, -0.4056), (-2.449, -0.1236, -0.4056), (-2.464, -0.1108, -0.4056), (-2.477, -0.09527, -0.4056), (-2.487, -0.07753, -0.4056), (-2.493, -0.05828, -0.4056), (-2.494, -0.03826, -0.4056), (-2.493, -0.01823, -0.4056), (-2.487, 0.001018, -0.4056), (-2.477, 0.01876, -0.4056), (-2.464, 0.03431, -0.4056), (-2.449, 0.04707, -0.4056), (-2.431, 0.05656, -0.4056), (-2.412, 0.0624, -0.4056), (-2.396, 0.0923, -0.5719), (-2.421, 0.08472, -0.5719), (-2.444, 0.07242, -0.5719), (-2.464, 0.05587, -0.5719), (-2.481, 0.0357, -0.5719), (-2.493, 0.01268, -0.5719), (-2.5, -0.01229, -0.5719), (-2.503, -0.03826, -0.5719), (-2.5, -0.06422, -0.5719), (-2.493, -0.0892, -0.5719), (-2.481, -0.1122, -0.5719), (-2.464, -0.1324, -0.5719), (-2.444, -0.1489, -0.5719), (-2.421, -0.1612, -0.5719), (-2.396, -0.1688, -0.5719), (-2.37, -0.1714, -0.5719), (-2.344, -0.1688, -0.5719), (-2.319, -0.1612, -0.5719), (-2.296, -0.1489, -0.5719), (-2.276, -0.1324, -0.5719), (-2.259, -0.1122, -0.5719), (-2.247, -0.0892, -0.5719), (-2.239, -0.06422, -0.5719), (-2.237, -0.03826, -0.5719), (-2.239, -0.01229, -0.5719), (-2.247, 0.01268, -0.5719), (-2.259, 0.0357, -0.5719), (-2.276, 0.05587, -0.5719), (-2.296, 0.07242, -0.5719), (-2.319, 0.08472, -0.5719), (-2.344, 0.0923, -0.5719), (-2.37, 0.09486, -0.5719), (-2.385, 0.1182, -0.7036), (-2.379, 0.1793, -0.806), (-2.415, 0.1091, -0.7036), (-2.42, 0.1667, -0.806), (-2.443, 0.09441, -0.7036), (-2.459, 0.1462, -0.806), (-2.467, 0.07456, -0.7036), (-2.492, 0.1186, -0.806), (-2.487, 0.05039, -0.7036), (-2.52, 0.08499, -0.806), (-2.502, 0.0228, -0.7036), (-2.54, 0.04663, -0.806), (-2.511, -0.007129, -0.7036), (-2.553, 0.005021, -0.806), (-2.514, -0.03826, -0.7036), (-2.557, -0.03826, -0.806), (-2.511, -0.06938, -0.7036), (-2.553, -0.08153, -0.806), (-2.502, -0.09931, -0.7036), (-2.54, -0.1231, -0.806), (-2.487, -0.1269, -0.7036), (-2.52, -0.1615, -0.806), (-2.467, -0.1511, -0.7036), (-2.492, -0.1951, -0.806), (-2.443, -0.1709, -0.7036), (-2.459, -0.2227, -0.806), (-2.415, -0.1857, -0.7036), (-2.42, -0.2432, -0.806), (-2.385, -0.1947, -0.7036), (-2.379, -0.2558, -0.806), (-2.354, -0.1978, -0.7036), (-2.335, -0.2601, -0.806), (-2.323, -0.1947, -0.7036), (-2.292, -0.2558, -0.806), (-2.293, -0.1857, -0.7036), (-2.25, -0.2432, -0.806), (-2.266, -0.1709, -0.7036), (-2.212, -0.2227, -0.806), (-2.241, -0.1511, -0.7036), (-2.179, -0.1951, -0.806), (-2.222, -0.1269, -0.7036), (-2.151, -0.1615, -0.806), (-2.207, -0.09931, -0.7036), (-2.13, -0.1231, -0.806), (-2.198, -0.06938, -0.7036), (-2.118, -0.08153, -0.806), (-2.195, -0.03826, -0.7036), (-2.114, -0.03826, -0.806), (-2.198, -0.007129, -0.7036), (-2.118, 0.005021, -0.806), (-2.207, 0.0228, -0.7036), (-2.13, 0.04663, -0.806), (-2.222, 0.05039, -0.7036), (-2.151, 0.08499, -0.806), (-2.241, 0.07456, -0.7036), (-2.179, 0.1186, -0.806), (-2.266, 0.09441, -0.7036), (-2.212, 0.1462, -0.806), (-2.293, 0.1091, -0.7036), (-2.25, 0.1667, -0.806), (-2.323, 0.1182, -0.7036), (-2.292, 0.1793, -0.806), (-2.354, 0.1213, -0.7036), (-2.335, 0.1836, -0.806), (-6.745, -0.4945, 1.482), (-6.727, -0.4963, 1.482), (-6.71, -0.5015, 1.482), (-6.694, -0.51, 1.482), (-6.68, -0.5215, 1.482), (-6.669, -0.5355, 1.482), (-6.66, -0.5515, 1.482), (-6.655, -0.5688, 1.482), (-6.653, -0.5868, 1.482), (-6.655, -0.6048, 1.482), (-6.66, -0.6222, 1.482), (-6.669, -0.6381, 1.482), (-6.68, -0.6521, 1.482), (-6.694, -0.6636, 1.482), (-6.71, -0.6721, 1.482), (-6.727, -0.6774, 1.482), (-6.745, -0.6792, 1.482), (-6.764, -0.6774, 1.482), (-6.781, -0.6721, 1.482), (-6.797, -0.6636, 1.482), (-6.811, -0.6521, 1.482), (-6.822, -0.6381, 1.482), (-6.831, -0.6222, 1.482), (-6.836, -0.6048, 1.482), (-6.838, -0.5868, 1.482), (-6.836, -0.5688, 1.482), (-6.831, -0.5515, 1.482), (-6.822, -0.5355, 1.482), (-6.811, -0.5215, 1.482), (-6.797, -0.51, 1.482), (-6.781, -0.5015, 1.482), (-6.764, -0.4963, 1.482), (-6.745, -0.5174, 1.52), (-6.732, -0.5188, 1.52), (-6.719, -0.5227, 1.52), (-6.707, -0.5291, 1.52), (-6.696, -0.5377, 1.52), (-6.688, -0.5483, 1.52), (-6.681, -0.5603, 1.52), (-6.677, -0.5733, 1.52), (-6.676, -0.5868, 1.52), (-6.677, -0.6004, 1.52), (-6.681, -0.6134, 1.52), (-6.688, -0.6254, 1.52), (-6.696, -0.6359, 1.52), (-6.707, -0.6445, 1.52), (-6.719, -0.6509, 1.52), (-6.732, -0.6549, 1.52), (-6.745, -0.6562, 1.52), (-6.759, -0.6549, 1.52), (-6.772, -0.6509, 1.52), (-6.784, -0.6445, 1.52), (-6.795, -0.6359, 1.52), (-6.803, -0.6254, 1.52), (-6.81, -0.6134, 1.52), (-6.814, -0.6004, 1.52), (-6.815, -0.5868, 1.52), (-6.814, -0.5733, 1.52), (-6.81, -0.5603, 1.52), (-6.803, -0.5483, 1.52), (-6.795, -0.5377, 1.52), (-6.784, -0.5291, 1.52), (-6.772, -0.5227, 1.52), (-6.759, -0.5188, 1.52), (-6.78, -0.5348, 2.188), (-6.77, -0.5358, 2.188), (-6.76, -0.5387, 2.188), (-6.751, -0.5435, 2.188), (-6.743, -0.55, 2.188), (-6.737, -0.5579, 2.188), (-6.732, -0.5669, 2.188), (-6.729, -0.5767, 2.188), (-6.728, -0.5868, 2.188), (-6.729, -0.597, 2.188), (-6.732, -0.6067, 2.188), (-6.737, -0.6157, 2.188), (-6.743, -0.6236, 2.188), (-6.751, -0.6301, 2.188), (-6.76, -0.6349, 2.188), (-6.77, -0.6379, 2.188), (-6.78, -0.6389, 2.188), (-6.79, -0.6379, 2.188), (-6.8, -0.6349, 2.188), (-6.809, -0.6301, 2.188), (-6.817, -0.6236, 2.188), (-6.823, -0.6157, 2.188), (-6.828, -0.6067, 2.188), (-6.831, -0.597, 2.188), (-6.832, -0.5868, 2.188), (-6.831, -0.5767, 2.188), (-6.828, -0.5669, 2.188), (-6.823, -0.5579, 2.188), (-6.817, -0.55, 2.188), (-6.809, -0.5435, 2.188), (-6.8, -0.5387, 2.188), (-6.79, -0.5358, 2.188), (-6.775, -0.5348, 2.397), (-6.764, -0.5358, 2.397), (-6.755, -0.5387, 2.397), (-6.746, -0.5435, 2.397), (-6.738, -0.55, 2.397), (-6.731, -0.5579, 2.397), (-6.726, -0.5669, 2.397), (-6.723, -0.5767, 2.397), (-6.722, -0.5868, 2.397), (-6.723, -0.597, 2.397), (-6.726, -0.6067, 2.397), (-6.731, -0.6157, 2.397), (-6.738, -0.6236, 2.397), (-6.746, -0.6301, 2.397), (-6.755, -0.6349, 2.397), (-6.764, -0.6379, 2.397), (-6.775, -0.6389, 2.397), (-6.785, -0.6379, 2.397), (-6.794, -0.6349, 2.397), (-6.803, -0.6301, 2.397), (-6.811, -0.6236, 2.397), (-6.818, -0.6157, 2.397), (-6.823, -0.6067, 2.397), (-6.826, -0.597, 2.397), (-6.827, -0.5868, 2.397), (-6.826, -0.5767, 2.397), (-6.823, -0.5669, 2.397), (-6.818, -0.5579, 2.397), (-6.811, -0.55, 2.397), (-6.803, -0.5435, 2.397), (-6.794, -0.5387, 2.397), (-6.785, -0.5358, 2.397), (-6.769, -0.5348, 2.667), (-6.759, -0.5358, 2.667), (-6.749, -0.5387, 2.667), (-6.74, -0.5435, 2.667), (-6.732, -0.55, 2.667), (-6.726, -0.5579, 2.667), (-6.721, -0.5669, 2.667), (-6.718, -0.5767, 2.667), (-6.717, -0.5868, 2.667), (-6.718, -0.597, 2.667), (-6.721, -0.6067, 2.667), (-6.726, -0.6157, 2.667), (-6.732, -0.6236, 2.667), (-6.74, -0.6301, 2.667), (-6.749, -0.6349, 2.667), (-6.759, -0.6379, 2.667), (-6.769, -0.6389, 2.667), (-6.779, -0.6379, 2.667), (-6.789, -0.6349, 2.667), (-6.798, -0.6301, 2.667), (-6.806, -0.6236, 2.667), (-6.812, -0.6157, 2.667), (-6.817, -0.6067, 2.667), (-6.82, -0.597, 2.667), (-6.821, -0.5868, 2.667), (-6.82, -0.5767, 2.667), (-6.817, -0.5669, 2.667), (-6.812, -0.5579, 2.667), (-6.806, -0.55, 2.667), (-6.798, -0.5435, 2.667), (-6.789, -0.5387, 2.667), (-6.779, -0.5358, 2.667), (-6.753, -0.5348, 2.912), (-6.743, -0.5358, 2.912), (-6.733, -0.5387, 2.912), (-6.724, -0.5435, 2.912), (-6.716, -0.55, 2.912), (-6.709, -0.5579, 2.912), (-6.705, -0.5669, 2.912), (-6.702, -0.5767, 2.912), (-6.701, -0.5868, 2.912), (-6.702, -0.597, 2.912), (-6.705, -0.6067, 2.912), (-6.709, -0.6157, 2.912), (-6.716, -0.6236, 2.912), (-6.724, -0.6301, 2.912), (-6.733, -0.6349, 2.912), (-6.743, -0.6379, 2.912), (-6.753, -0.6389, 2.912), (-6.763, -0.6379, 2.912), (-6.773, -0.6349, 2.912), (-6.782, -0.6301, 2.912), (-6.79, -0.6236, 2.912), (-6.796, -0.6157, 2.912), (-6.801, -0.6067, 2.912), (-6.804, -0.597, 2.912), (-6.805, -0.5868, 2.912), (-6.804, -0.5767, 2.912), (-6.801, -0.5669, 2.912), (-6.796, -0.5579, 2.912), (-6.79, -0.55, 2.912), (-6.782, -0.5435, 2.912), (-6.773, -0.5387, 2.912), (-6.763, -0.5358, 2.912), (-6.736, -0.5348, 2.983), (-6.726, -0.5358, 2.983), (-6.717, -0.5387, 2.983), (-6.708, -0.5435, 2.983), (-6.7, -0.55, 2.983), (-6.693, -0.5579, 2.983), (-6.688, -0.5669, 2.983), (-6.685, -0.5767, 2.983), (-6.684, -0.5868, 2.983), (-6.685, -0.597, 2.983), (-6.688, -0.6067, 2.983), (-6.693, -0.6157, 2.983), (-6.7, -0.6236, 2.983), (-6.708, -0.6301, 2.983), (-6.717, -0.6349, 2.983), (-6.726, -0.6379, 2.983), (-6.736, -0.6389, 2.983), (-6.747, -0.6379, 2.983), (-6.756, -0.6349, 2.983), (-6.765, -0.6301, 2.983), (-6.773, -0.6236, 2.983), (-6.78, -0.6157, 2.983), (-6.785, -0.6067, 2.983), (-6.787, -0.597, 2.983), (-6.788, -0.5868, 2.983), (-6.787, -0.5767, 2.983), (-6.785, -0.5669, 2.983), (-6.78, -0.5579, 2.983), (-6.773, -0.55, 2.983), (-6.765, -0.5435, 2.983), (-6.756, -0.5387, 2.983), (-6.747, -0.5358, 2.983), (-6.695, -0.5348, 3.117), (-6.685, -0.5358, 3.117), (-6.675, -0.5387, 3.117), (-6.666, -0.5435, 3.117), (-6.658, -0.55, 3.117), (-6.651, -0.5579, 3.117), (-6.647, -0.5669, 3.117), (-6.644, -0.5767, 3.117), (-6.643, -0.5868, 3.117), (-6.644, -0.597, 3.117), (-6.647, -0.6067, 3.117), (-6.651, -0.6157, 3.117), (-6.658, -0.6236, 3.117), (-6.666, -0.6301, 3.117), (-6.675, -0.6349, 3.117), (-6.685, -0.6379, 3.117), (-6.695, -0.6389, 3.117), (-6.705, -0.6379, 3.117), (-6.715, -0.6349, 3.117), (-6.724, -0.6301, 3.117), (-6.731, -0.6236, 3.117), (-6.738, -0.6157, 3.117), (-6.743, -0.6067, 3.117), (-6.746, -0.597, 3.117), (-6.747, -0.5868, 3.117), (-6.746, -0.5767, 3.117), (-6.743, -0.5669, 3.117), (-6.738, -0.5579, 3.117), (-6.731, -0.55, 3.117), (-6.724, -0.5435, 3.117), (-6.715, -0.5387, 3.117), (-6.705, -0.5358, 3.117), (-6.579, -0.5348, 3.297), (-6.568, -0.5358, 3.297), (-6.559, -0.5387, 3.297), (-6.55, -0.5435, 3.297), (-6.542, -0.55, 3.297), (-6.535, -0.5579, 3.297), (-6.53, -0.5669, 3.297), (-6.527, -0.5767, 3.297), (-6.526, -0.5868, 3.297), (-6.527, -0.597, 3.297), (-6.53, -0.6067, 3.297), (-6.535, -0.6157, 3.297), (-6.542, -0.6236, 3.297), (-6.55, -0.6301, 3.297), (-6.559, -0.6349, 3.297), (-6.568, -0.6379, 3.297), (-6.579, -0.6389, 3.297), (-6.589, -0.6379, 3.297), (-6.598, -0.6349, 3.297), (-6.607, -0.6301, 3.297), (-6.615, -0.6236, 3.297), (-6.622, -0.6157, 3.297), (-6.627, -0.6067, 3.297), (-6.63, -0.597, 3.297), (-6.631, -0.5868, 3.297), (-6.63, -0.5767, 3.297), (-6.627, -0.5669, 3.297), (-6.622, -0.5579, 3.297), (-6.615, -0.55, 3.297), (-6.607, -0.5435, 3.297), (-6.598, -0.5387, 3.297), (-6.589, -0.5358, 3.297), (-6.404, -0.5348, 3.444), (-6.394, -0.5358, 3.444), (-6.384, -0.5387, 3.444), (-6.375, -0.5435, 3.444), (-6.367, -0.55, 3.444), (-6.361, -0.5579, 3.444), (-6.356, -0.5669, 3.444), (-6.353, -0.5767, 3.444), (-6.352, -0.5868, 3.444), (-6.353, -0.597, 3.444), (-6.356, -0.6067, 3.444), (-6.361, -0.6157, 3.444), (-6.367, -0.6236, 3.444), (-6.375, -0.6301, 3.444), (-6.384, -0.6349, 3.444), (-6.394, -0.6379, 3.444), (-6.404, -0.6389, 3.444), (-6.414, -0.6379, 3.444), (-6.424, -0.6349, 3.444), (-6.433, -0.6301, 3.444), (-6.441, -0.6236, 3.444), (-6.448, -0.6157, 3.444), (-6.452, -0.6067, 3.444), (-6.455, -0.597, 3.444), (-6.456, -0.5868, 3.444), (-6.455, -0.5767, 3.444), (-6.452, -0.5669, 3.444), (-6.448, -0.5579, 3.444), (-6.441, -0.55, 3.444), (-6.433, -0.5435, 3.444), (-6.424, -0.5387, 3.444), (-6.414, -0.5358, 3.444), (-6.414, 0.343, 1.662), (-6.461, 0.343, 1.833), (-6.344, 0.343, 2.13), (-6.235, 0.343, 2.387), (-6.102, 0.343, 2.504), (-6.086, 0.343, 2.941), (-6.086, 0.343, 3.019), (-5.946, 0.343, 3.019), (-5.829, 0.343, 3.043), (-5.657, 0.343, 3.058), (-5.657, 0.343, 2.926), (-5.72, 0.343, 2.731), (-5.681, 0.343, 2.598), (-5.696, 0.343, 2.465), (-5.657, 0.343, 2.317), (-5.712, 0.343, 2.177), (-5.571, 0.343, 2.083), (-5.345, 0.343, 2.099), (-5.186, 0.343, 2.026), (-5.09, 0.343, 2.283), (-4.955, 0.343, 2.161), (-5.056, 0.343, 2.138), (-5.095, 0.343, 1.935), (-5.002, 0.343, 1.669), (-4.947, 0.343, 1.545), (-4.807, 0.343, 1.63), (-4.9, 0.343, 1.669), (-4.861, 0.343, 1.833), (-4.76, 0.343, 1.872), (-4.721, 0.343, 1.646), (-4.604, 0.343, 1.529), (-4.44, 0.343, 1.365), (-4.245, 0.343, 1.459), (-4.167, 0.343, 1.303), (-3.87, 0.343, 1.24), (-3.659, 0.343, 1.217), (-3.386, 0.343, 1.334), (-3.386, 0.343, 1.529), (-3.402, 0.343, 1.724), (-3.082, 0.343, 1.708), (-2.902, 0.343, 2.028), (-2.941, 0.343, 2.442), (-3.043, 0.343, 2.442), (-3.066, 0.343, 2.559), (-3.024, 0.343, 2.764), (-2.902, 0.343, 2.793), (-2.785, 0.343, 2.965), (-2.723, 0.343, 3.215), (-2.606, 0.343, 3.332), (-2.622, 0.343, 3.41), (-1.831, 0.343, 3.237), (-1.838, 0.343, 3.065), (-1.987, 0.343, 2.862), (-2.135, 0.343, 2.667), (-2.088, 0.343, 2.425), (-2.049, 0.343, 2.332), (-2.283, 0.343, 2.3), (-2.416, 0.343, 1.824), (-2.455, 0.343, 1.59), (-2.385, 0.343, 1.473), (-6.227, 0.343, 3.361), (-5.778, 0.343, 2.46), (-5.75, 0.343, 2.563), (-5.935, 0.343, 2.514), (-6.021, 0.343, 2.389), (-6.0, 0.343, 2.249), (-5.983, 0.343, 2.178), (-5.826, 0.343, 2.129), (-5.837, 0.343, 2.254), (-5.767, 0.343, 2.308), (-2.054, 0.343, 1.419), (-1.837, 0.343, 1.3), (-1.702, 0.343, 1.392), (-1.545, 0.343, 1.419), (-1.593, 0.343, 1.283), (-1.566, 0.343, 1.072), (-1.474, 0.343, 1.115), (-1.366, 0.343, 1.229), (-4.915, 0.343, 3.288), (-4.65, 0.343, 3.234), (-4.503, 0.343, 3.163), (-4.401, 0.343, 3.169), (-4.254, 0.343, 3.207), (-4.498, 0.343, 3.337), (-4.507, 0.343, 2.539), (-4.507, -1.486, 2.539), (-4.498, -1.486, 3.337), (-4.254, -1.486, 3.207), (-4.401, -1.486, 3.169), (-4.503, -1.486, 3.163), (-4.65, -1.486, 3.234), (-4.915, -1.486, 3.288), (-1.366, -1.486, 1.229), (-1.474, -1.486, 1.115), (-1.566, -1.486, 1.072), (-1.593, -1.486, 1.283), (-1.545, -1.486, 1.419), (-1.702, -1.486, 1.392), (-1.837, -1.486, 1.3), (-2.054, -1.486, 1.419), (-5.767, -1.486, 2.308), (-5.837, -1.486, 2.254), (-5.826, -1.486, 2.129), (-5.983, -1.486, 2.178), (-6.0, -1.486, 2.249), (-6.021, -1.486, 2.389), (-5.935, -1.486, 2.514), (-5.75, -1.486, 2.563), (-5.778, -1.486, 2.46), (-6.227, -1.486, 3.361), (-2.385, -1.486, 1.473), (-2.455, -1.486, 1.59), (-2.416, -1.486, 1.824), (-2.283, -1.486, 2.3), (-2.049, -1.486, 2.332), (-2.088, -1.486, 2.425), (-2.135, -1.486, 2.667), (-1.987, -1.486, 2.862), (-1.838, -1.486, 3.065), (-1.831, -1.486, 3.237), (-2.622, -1.486, 3.41), (-2.606, -1.486, 3.332), (-2.723, -1.486, 3.215), (-2.785, -1.486, 2.965), (-2.902, -1.486, 2.793), (-3.024, -1.486, 2.764), (-3.066, -1.486, 2.559), (-3.043, -1.486, 2.442), (-2.941, -1.486, 2.442), (-2.902, -1.486, 2.028), (-3.082, -1.486, 1.708), (-3.402, -1.486, 1.724), (-3.386, -1.486, 1.529), (-3.386, -1.486, 1.334), (-3.659, -1.486, 1.217), (-3.87, -1.486, 1.24), (-4.167, -1.486, 1.303), (-4.245, -1.486, 1.459), (-4.44, -1.486, 1.365), (-4.604, -1.486, 1.529), (-4.721, -1.486, 1.646), (-4.76, -1.486, 1.872), (-4.861, -1.486, 1.833), (-4.9, -1.486, 1.669), (-4.807, -1.486, 1.63), (-4.947, -1.486, 1.545), (-5.002, -1.486, 1.669), (-5.095, -1.486, 1.935), (-5.056, -1.486, 2.138), (-4.955, -1.486, 2.161), (-5.09, -1.486, 2.283), (-5.186, -1.486, 2.026), (-5.345, -1.486, 2.099), (-5.571, -1.486, 2.083), (-5.712, -1.486, 2.177), (-5.657, -1.486, 2.317), (-5.696, -1.486, 2.465), (-5.681, -1.486, 2.598), (-5.72, -1.486, 2.731), (-5.657, -1.486, 2.926), (-5.657, -1.486, 3.058), (-5.829, -1.486, 3.043), (-5.946, -1.486, 3.019), (-6.086, -1.486, 3.019), (-6.086, -1.486, 2.941), (-6.102, -1.486, 2.504), (-6.235, -1.486, 2.387), (-6.344, -1.486, 2.13), (-6.461, -1.486, 1.833), (-6.414, -1.486, 1.662), (-5.433, -1.486, 3.401), (-5.666, -1.486, 3.419), (-5.823, -1.486, 3.438), (-5.925, -1.486, 3.435), (-6.058, -1.486, 3.466), (-6.108, -1.486, 3.479), (-6.338, -1.486, 3.456), (-6.466, -1.486, 3.378), (-6.638, -1.486, 3.166), (-6.665, -1.486, 2.949), (-6.683, -1.486, 2.742), (-6.693, -1.486, 2.546), (-6.685, -1.486, 2.293), (-6.649, -1.486, 2.005), (-6.617, -1.486, 1.773), (-6.573, -1.486, 1.587), (-6.531, -1.486, 1.412), (-6.497, -1.486, 1.302), (-6.254, -1.486, 1.305), (-6.011, -1.486, 1.276), (-5.773, -1.486, 1.313), (-5.614, -1.486, 1.38), (-5.412, -1.486, 1.448), (-5.254, -1.486, 1.475), (-5.141, -1.486, 1.434), (-4.963, -1.486, 1.351), (-4.838, -1.486, 1.233), (-4.738, -1.486, 1.071), (-4.683, -1.486, 0.9586), (-4.563, -1.273, 0.8671), (-4.398, -1.273, 0.8331), (-4.244, -1.156, 0.8278), (-4.059, -1.066, 0.8749), (-3.863, -1.066, 0.935), (-3.727, -1.066, 0.9753), (-3.606, -1.066, 1.021), (-3.437, -1.066, 1.014), (-3.256, -1.066, 0.9899), (-3.107, -1.066, 0.9768), (-3.0, -1.066, 0.969), (-2.864, -1.066, 0.9037), (-2.817, -1.066, 0.8644), (-0.7528, -0.4837, 3.72), (-2.641, -1.066, 0.7766), (-2.384, -1.066, 0.7139), (-2.064, -1.156, 0.6605), (-1.885, -1.273, 0.6386), (-1.775, -1.273, 0.6386), (-1.675, -1.486, 0.7264), (-1.606, -1.486, 0.8456), (-1.503, -1.486, 0.9899), (-1.399, -1.486, 1.115), (-1.289, -1.486, 1.188), (-1.233, -1.486, 1.335), (-1.142, -1.486, 1.454), (-1.048, -1.486, 1.617), (-0.9912, -1.486, 1.702), (-0.8281, -1.486, 1.849), (-0.6995, -1.486, 1.956), (-0.5584, -1.486, 2.078), (-5.351, -1.486, 1.475), (-0.642, -1.486, 2.102), (-0.7466, -1.486, 2.282), (-0.7884, -1.486, 2.444), (-0.7753, -1.486, 2.735), (-0.7256, -1.248, 3.136), (-0.6577, -1.248, 3.368), (0.1128, 1.158, 2.478), (-0.83, -1.238, 3.483), (-0.9661, -1.231, 3.5), (-1.34, -1.486, 3.418), (-1.667, -1.486, 3.315), (-1.886, -1.486, 3.357), (-2.176, -1.486, 3.43), (-2.438, -1.486, 3.469), (-2.835, -1.486, 3.474), (-3.225, -1.486, 3.466), (-3.661, -1.486, 3.469), (-3.847, -1.486, 3.448), (-3.975, -1.486, 3.406), (-4.221, -1.486, 3.401), (-4.518, -1.486, 3.409), (-4.769, -1.486, 3.398), (-5.002, -1.486, 3.385), (-5.193, -1.486, 3.383), (-5.318, -1.486, 3.367), (-6.549, -0.773, 1.508), (-6.568, -0.6126, 1.508), (-6.549, -0.4523, 1.508), (-6.491, -0.2981, 1.508), (-6.398, -0.1559, 1.508), (-6.272, -0.03138, 1.508), (-6.118, 0.07085, 1.508), (-5.943, 0.1468, 1.508), (-5.753, 0.1936, 1.508), (-6.491, -0.9272, 1.508), (-6.398, -1.069, 1.508), (-6.272, -1.194, 1.508), (-6.118, -1.296, 1.508), (-5.943, -1.372, 1.508), (-5.753, -1.419, 1.508), (-5.556, -1.435, 1.508), (-5.358, -1.419, 1.508), (-5.168, -1.372, 1.508), (-4.993, -1.296, 1.508), (-4.84, -1.194, 1.508), (-4.714, -1.069, 1.508), (-4.62, -0.9272, 1.508), (-4.562, -0.773, 1.508), (-4.543, -0.6126, 1.508), (-4.562, -0.4523, 1.508), (-4.62, -0.2981, 1.508), (-4.714, -0.156, 1.508), (-4.84, -0.03138, 1.508), (-4.993, 0.07085, 1.508), (-5.168, 0.1468, 1.508), (-5.358, 0.1936, 1.508), (-5.556, 0.2094, 1.508), (-0.5816, 1.111, 2.305), (-0.4786, 1.13, 2.218), (-0.2542, 1.159, 2.153), (-0.05502, 1.177, 2.161), (0.1619, 1.192, 2.211), (0.2066, 1.182, 2.341), (0.1626, -0.4374, 3.823), (-0.06836, 1.134, 2.543), (-0.424, 1.108, 2.471), (-0.5202, 1.108, 2.384), (-0.2761, 1.114, 2.543), (-0.2752, 0.8318, 2.867), (-0.5193, 0.826, 2.535), (-0.4232, 0.8256, 2.716), (-0.06748, 0.8516, 2.867), (0.1136, 0.8761, 2.731), (0.2074, 0.9001, 2.444), (0.1628, 0.9101, 2.172), (-0.05415, 0.895, 2.066), (-0.2533, 0.8768, 2.051), (-0.4777, 0.8482, 2.187), (-0.5807, 0.8289, 2.368), (-0.3608, 0.5942, 2.986), (-0.6475, 0.5873, 2.596), (-0.5346, 0.5869, 2.809), (-0.1167, 0.6175, 2.986), (0.09607, 0.6462, 2.827), (0.2063, 0.6744, 2.489), (0.1538, 0.6862, 2.169), (-0.101, 0.6684, 2.045), (-0.335, 0.647, 2.027), (-0.5987, 0.6134, 2.187), (-0.7197, 0.5907, 2.4), (-0.4108, 0.3446, 3.148), (-0.7645, 0.3361, 2.666), (-0.6252, 0.3356, 2.929), (-0.1096, 0.3733, 3.148), (0.1529, 0.4087, 2.951), (0.2889, 0.4435, 2.535), (0.2242, 0.4581, 2.14), (-0.09027, 0.4361, 1.987), (-0.379, 0.4097, 1.965), (-0.7043, 0.3683, 2.162), (-0.8535, 0.3403, 2.425), (-0.4599, -0.2655, 3.383), (-0.8779, -0.2754, 2.956), (-0.7133, -0.276, 3.189), (-0.1041, -0.2315, 3.383), (0.2062, -0.1897, 3.209), (0.3668, -0.1485, 2.839), (0.2904, -0.1313, 2.49), (-0.08121, -0.1573, 2.354), (-0.4224, -0.1885, 2.334), (-0.8067, -0.2374, 2.509), (-0.9831, -0.2705, 2.742), (-0.4692, -0.4778, 3.839), (-0.8872, -0.4878, 3.248), (-0.7226, -0.4884, 3.57), (-0.1134, -0.4438, 3.839), (0.1969, -0.402, 3.597), (0.3575, -0.3608, 3.087), (0.2811, -0.3437, 2.603), (-0.09052, -0.3696, 2.415), (-0.4317, -0.4008, 2.389), (-0.816, -0.4497, 2.63), (-0.9924, -0.4828, 2.953), (-5.552, 0.2222, 1.333), (-5.548, 0.1921, 1.09), (-5.379, 0.1766, 1.09), (-5.364, 0.2062, 1.333), (-6.443, -0.9324, 1.333), (-6.35, -0.9212, 1.09), (-6.4, -0.7702, 1.09), (-6.498, -0.7758, 1.333), (-4.75, -1.077, 1.333), (-4.827, -1.06, 1.09), (-4.935, -1.182, 1.09), (-4.87, -1.203, 1.333), (-6.416, -0.6131, 1.09), (-6.517, -0.6129, 1.333), (-5.183, 0.1586, 1.333), (-5.216, 0.1308, 1.09), (-5.066, 0.0564, 1.09), (-5.016, 0.08148, 1.333), (-5.016, -1.307, 1.333), (-5.066, -1.283, 1.09), (-5.216, -1.357, 1.09), (-5.183, -1.384, 1.333), (-6.498, -0.45, 1.333), (-6.4, -0.456, 1.09), (-6.35, -0.305, 1.09), (-6.443, -0.2933, 1.333), (-4.87, -0.02238, 1.333), (-4.935, -0.04374, 1.09), (-4.827, -0.1658, 1.09), (-4.75, -0.1489, 1.333), (-5.364, -1.432, 1.333), (-5.379, -1.403, 1.09), (-5.548, -1.418, 1.09), (-5.552, -1.448, 1.333), (-6.354, -0.1489, 1.333), (-6.27, -0.1658, 1.09), (-6.162, -0.04374, 1.09), (-6.234, -0.02237, 1.333), (-4.661, -0.2933, 1.333), (-4.747, -0.305, 1.09), (-4.697, -0.456, 1.09), (-4.606, -0.45, 1.333), (-5.74, -1.432, 1.333), (-5.718, -1.403, 1.09), (-5.881, -1.357, 1.09), (-5.921, -1.384, 1.333), (-6.088, 0.08148, 1.333), (-6.031, 0.0564, 1.09), (-5.881, 0.1308, 1.09), (-5.921, 0.1586, 1.333), (-6.088, -1.307, 1.333), (-6.031, -1.283, 1.09), (-6.162, -1.182, 1.09), (-6.234, -1.203, 1.333), (-4.587, -0.6129, 1.333), (-4.681, -0.6131, 1.09), (-4.697, -0.7702, 1.09), (-4.606, -0.7758, 1.333), (-5.74, 0.2062, 1.333), (-5.718, 0.1766, 1.09), (-6.354, -1.077, 1.333), (-6.27, -1.06, 1.09), (-4.661, -0.9325, 1.333), (-4.747, -0.9212, 1.09)], [(82, 1792)], [(0, 1, 3, 2), (2, 3, 5, 4), (4, 5, 7, 6), (6, 7, 9, 8), (8, 9, 11, 10), (10, 11, 13, 12), (12, 13, 15, 14), (14, 15, 17, 16), (16, 17, 19, 18), (18, 19, 21, 20), (20, 21, 23, 22), (22, 23, 25, 24), (24, 25, 27, 26), (26, 27, 29, 28), (28, 29, 31, 30), (30, 31, 33, 32), (32, 33, 35, 34), (34, 35, 37, 36), (36, 37, 39, 38), (38, 39, 41, 40), (40, 41, 43, 42), (42, 43, 45, 44), (44, 45, 47, 46), (46, 47, 49, 48), (48, 49, 51, 50), (50, 51, 53, 52), (52, 53, 55, 54), (54, 55, 57, 56), (56, 57, 59, 58), (58, 59, 61, 60), (51, 49, 149, 150), (62, 63, 1, 0), (60, 61, 63, 62), (0, 2, 4, 6, 8, 10, 12, 14, 16, 18, 20, 22, 24, 26, 28, 30, 32, 34, 36, 38, 40, 42, 44, 46, 48, 50, 52, 54, 56, 58, 60, 62), (607, 606, 638, 639), (603, 604, 636, 635), (590, 589, 621, 622), (579, 578, 610, 611), (317, 318, 597, 596), (588, 587, 619, 620), (577, 576, 608, 609), (319, 320, 599, 598), (586, 585, 617, 618), (575, 574, 606, 607), (595, 594, 626, 627), (321, 322, 601, 600), (584, 583, 615, 616), (573, 317, 596, 605), (593, 592, 624, 625), (323, 324, 603, 602), (582, 581, 613, 614), (591, 590, 622, 623), (325, 595, 627, 604), (580, 579, 611, 612), (589, 588, 620, 621), (578, 577, 609, 610), (318, 319, 598, 597), (587, 586, 618, 619), (576, 575, 607, 608), (320, 321, 600, 599), (585, 584, 616, 617), (574, 573, 605, 606), (594, 593, 625, 626), (322, 323, 602, 601), (583, 582, 614, 615), (592, 591, 623, 624), (324, 325, 604, 603), (581, 580, 612, 613), (151, 150, 182, 183), (7, 5, 127, 128), (29, 27, 138, 139), (57, 55, 152, 153), (35, 33, 141, 142), (13, 11, 130, 131), (63, 61, 155, 156), (41, 39, 144, 145), (19, 17, 133, 134), (47, 45, 147, 148), (25, 23, 136, 137), (53, 51, 150, 151), (9, 7, 128, 129), (31, 29, 139, 140), (59, 57, 153, 154), (37, 35, 142, 143), (15, 13, 131, 132), (1, 63, 156, 125), (43, 41, 145, 146), (21, 19, 134, 135), (49, 47, 148, 149), (5, 3, 126, 127), (27, 25, 137, 138), (55, 53, 151, 152), (11, 9, 129, 130), (33, 31, 140, 141), (61, 59, 154, 155), (39, 37, 143, 144), (3, 1, 125, 126), (17, 15, 132, 133), (45, 43, 146, 147), (23, 21, 135, 136), (185, 184, 216, 217), (129, 128, 160, 161), (140, 139, 171, 172), (149, 148, 180, 181), (127, 126, 158, 159), (138, 137, 169, 170), (147, 146, 178, 179), (136, 135, 167, 168), (156, 155, 187, 188), (145, 144, 176, 177), (134, 133, 165, 166), (154, 153, 185, 186), (143, 142, 174, 175), (132, 131, 163, 164), (152, 151, 183, 184), (130, 129, 161, 162), (141, 140, 172, 173), (150, 149, 181, 182), (128, 127, 159, 160), (139, 138, 170, 171), (148, 147, 179, 180), (126, 125, 157, 158), (137, 136, 168, 169), (125, 156, 188, 157), (146, 145, 177, 178), (135, 134, 166, 167), (155, 154, 186, 187), (144, 143, 175, 176), (133, 132, 164, 165), (153, 152, 184, 185), (142, 141, 173, 174), (131, 130, 162, 163), (219, 218, 250, 251), (174, 173, 205, 206), (163, 162, 194, 195), (183, 182, 214, 215), (161, 160, 192, 193), (172, 171, 203, 204), (181, 180, 212, 213), (159, 158, 190, 191), (170, 169, 201, 202), (179, 178, 210, 211), (168, 167, 199, 200), (188, 187, 219, 220), (177, 176, 208, 209), (166, 165, 197, 198), (186, 185, 217, 218), (175, 174, 206, 207), (164, 163, 195, 196), (184, 183, 215, 216), (162, 161, 193, 194), (173, 172, 204, 205), (182, 181, 213, 214), (160, 159, 191, 192), (171, 170, 202, 203), (180, 179, 211, 212), (158, 157, 189, 190), (169, 168, 200, 201), (157, 188, 220, 189), (178, 177, 209, 210), (167, 166, 198, 199), (187, 186, 218, 219), (176, 175, 207, 208), (165, 164, 196, 197), (221, 252, 284, 253), (208, 207, 239, 240), (197, 196, 228, 229), (217, 216, 248, 249), (206, 205, 237, 238), (195, 194, 226, 227), (215, 214, 246, 247), (193, 192, 224, 225), (204, 203, 235, 236), (213, 212, 244, 245), (191, 190, 222, 223), (202, 201, 233, 234), (211, 210, 242, 243), (200, 199, 231, 232), (220, 219, 251, 252), (209, 208, 240, 241), (198, 197, 229, 230), (218, 217, 249, 250), (207, 206, 238, 239), (196, 195, 227, 228), (216, 215, 247, 248), (194, 193, 225, 226), (205, 204, 236, 237), (214, 213, 245, 246), (192, 191, 223, 224), (203, 202, 234, 235), (212, 211, 243, 244), (190, 189, 221, 222), (201, 200, 232, 233), (189, 220, 252, 221), (210, 209, 241, 242), (199, 198, 230, 231), (276, 275, 307, 308), (242, 241, 273, 274), (231, 230, 262, 263), (251, 250, 282, 283), (240, 239, 271, 272), (229, 228, 260, 261), (249, 248, 280, 281), (238, 237, 269, 270), (227, 226, 258, 259), (247, 246, 278, 279), (225, 224, 256, 257), (236, 235, 267, 268), (245, 244, 276, 277), (223, 222, 254, 255), (234, 233, 265, 266), (243, 242, 274, 275), (232, 231, 263, 264), (252, 251, 283, 284), (241, 240, 272, 273), (230, 229, 261, 262), (250, 249, 281, 282), (239, 238, 270, 271), (228, 227, 259, 260), (248, 247, 279, 280), (226, 225, 257, 258), (237, 236, 268, 269), (246, 245, 277, 278), (224, 223, 255, 256), (235, 234, 266, 267), (244, 243, 275, 276), (222, 221, 253, 254), (233, 232, 264, 265), (286, 285, 316, 315, 314, 313, 312, 311, 310, 309, 308, 307, 306, 305, 304, 303, 302, 301, 300, 299, 298, 297, 296, 295, 294, 293, 292, 291, 290, 289, 288, 287), (254, 253, 285, 286), (265, 264, 296, 297), (253, 284, 316, 285), (274, 273, 305, 306), (263, 262, 294, 295), (283, 282, 314, 315), (272, 271, 303, 304), (261, 260, 292, 293), (281, 280, 312, 313), (270, 269, 301, 302), (259, 258, 290, 291), (279, 278, 310, 311), (257, 256, 288, 289), (268, 267, 299, 300), (277, 276, 308, 309), (255, 254, 286, 287), (266, 265, 297, 298), (275, 274, 306, 307), (264, 263, 295, 296), (284, 283, 315, 316), (273, 272, 304, 305), (262, 261, 293, 294), (282, 281, 313, 314), (271, 270, 302, 303), (260, 259, 291, 292), (280, 279, 311, 312), (258, 257, 289, 290), (269, 268, 300, 301), (278, 277, 309, 310), (256, 255, 287, 288), (267, 266, 298, 299), (620, 619, 651, 652), (609, 608, 640, 641), (601, 602, 634, 633), (611, 610, 642, 643), (622, 621, 653, 654), (599, 600, 632, 631), (613, 612, 644, 645), (624, 623, 655, 656), (597, 598, 630, 629), (615, 614, 646, 647), (626, 625, 657, 658), (617, 616, 648, 649), (606, 605, 637, 638), (604, 627, 659, 636), (619, 618, 650, 651), (608, 607, 639, 640), (602, 603, 635, 634), (610, 609, 641, 642), (621, 620, 652, 653), (600, 601, 633, 632), (612, 611, 643, 644), (623, 622, 654, 655), (598, 599, 631, 630), (614, 613, 645, 646), (625, 624, 656, 657), (596, 597, 629, 628), (616, 615, 647, 648), (605, 596, 628, 637), (627, 626, 658, 659), (618, 617, 649, 650), (389, 388, 373, 372), (400, 399, 362, 361), (411, 410, 351, 350), (391, 390, 371, 370), (402, 401, 360, 359), (381, 412, 349, 380), (393, 392, 369, 368), (382, 381, 380, 379), (404, 403, 358, 357), (395, 394, 367, 366), (384, 383, 378, 377), (406, 405, 356, 355), (397, 396, 365, 364), (386, 385, 376, 375), (408, 407, 354, 353), (388, 387, 374, 373), (399, 398, 363, 362), (410, 409, 352, 351), (390, 389, 372, 371), (401, 400, 361, 360), (412, 411, 350, 349), (392, 391, 370, 369), (403, 402, 359, 358), (394, 393, 368, 367), (383, 382, 379, 378), (405, 404, 357, 356), (396, 395, 366, 365), (385, 384, 377, 376), (407, 406, 355, 354), (387, 386, 375, 374), (398, 397, 364, 363), (409, 408, 353, 352), (421, 422, 403, 404), (432, 433, 392, 393), (443, 444, 381, 382), (423, 424, 401, 402), (444, 413, 412, 381), (434, 435, 390, 391), (425, 426, 399, 400), (414, 415, 410, 411), (436, 437, 388, 389), (427, 428, 397, 398), (416, 417, 408, 409), (438, 439, 386, 387), (418, 419, 406, 407), (429, 430, 395, 396), (440, 441, 384, 385), (420, 421, 404, 405), (431, 432, 393, 394), (442, 443, 382, 383), (422, 423, 402, 403), (433, 434, 391, 392), (424, 425, 400, 401), (413, 414, 411, 412), (435, 436, 389, 390), (426, 427, 398, 399), (415, 416, 409, 410), (437, 438, 387, 388), (417, 418, 407, 408), (428, 429, 396, 397), (439, 440, 385, 386), (419, 420, 405, 406), (430, 431, 394, 395), (441, 442, 383, 384), (457, 456, 433, 432), (446, 445, 444, 443), (468, 467, 422, 421), (459, 458, 431, 430), (448, 447, 442, 441), (470, 469, 420, 419), (461, 460, 429, 428), (450, 449, 440, 439), (472, 471, 418, 417), (452, 451, 438, 437), (463, 462, 427, 426), (474, 473, 416, 415), (454, 453, 436, 435), (465, 464, 425, 424), (476, 475, 414, 413), (456, 455, 434, 433), (467, 466, 423, 422), (458, 457, 432, 431), (447, 446, 443, 442), (469, 468, 421, 420), (460, 459, 430, 429), (449, 448, 441, 440), (471, 470, 419, 418), (451, 450, 439, 438), (462, 461, 428, 427), (473, 472, 417, 416), (453, 452, 437, 436), (464, 463, 426, 425), (475, 474, 415, 414), (455, 454, 435, 434), (466, 465, 424, 423), (445, 476, 413, 444), (489, 490, 463, 464), (478, 479, 474, 475), (500, 501, 452, 453), (491, 492, 461, 462), (480, 481, 472, 473), (502, 503, 450, 451), (482, 483, 470, 471), (493, 494, 459, 460), (504, 505, 448, 449), (484, 485, 468, 469), (495, 496, 457, 458), (506, 507, 446, 447), (486, 487, 466, 467), (497, 498, 455, 456), (488, 489, 464, 465), (477, 478, 475, 476), (499, 500, 453, 454), (490, 491, 462, 463), (479, 480, 473, 474), (501, 502, 451, 452), (481, 482, 471, 472), (492, 493, 460, 461), (503, 504, 449, 450), (483, 484, 469, 470), (494, 495, 458, 459), (505, 506, 447, 448), (485, 486, 467, 468), (496, 497, 456, 457), (507, 508, 445, 446), (487, 488, 465, 466), (508, 477, 476, 445), (549, 551, 498, 497), (527, 529, 487, 486), (555, 557, 501, 500), (569, 571, 508, 507), (533, 535, 490, 489), (511, 513, 479, 478), (539, 541, 493, 492), (561, 563, 504, 503), (517, 519, 482, 481), (545, 547, 496, 495), (567, 569, 507, 506), (523, 525, 485, 484), (551, 553, 499, 498), (529, 531, 488, 487), (571, 509, 477, 508), (557, 559, 502, 501), (535, 537, 491, 490), (513, 515, 480, 479), (541, 543, 494, 493), (563, 565, 505, 504), (519, 521, 483, 482), (547, 549, 497, 496), (525, 527, 486, 485), (553, 555, 500, 499), (531, 533, 489, 488), (509, 511, 478, 477), (559, 561, 503, 502), (537, 539, 492, 491), (515, 517, 481, 480), (543, 545, 495, 494), (565, 567, 506, 505), (498, 499, 454, 455), (572, 570, 568, 566, 564, 562, 560, 558, 556, 554, 552, 550, 548, 546, 544, 542, 540, 538, 536, 534, 532, 530, 528, 526, 524, 522, 520, 518, 516, 514, 512, 510), (512, 511, 509, 510), (510, 509, 571, 572), (521, 523, 484, 483), (514, 513, 511, 512), (516, 515, 513, 514), (518, 517, 515, 516), (520, 519, 517, 518), (522, 521, 519, 520), (524, 523, 521, 522), (526, 525, 523, 524), (528, 527, 525, 526), (530, 529, 527, 528), (532, 531, 529, 530), (534, 533, 531, 532), (536, 535, 533, 534), (538, 537, 535, 536), (540, 539, 537, 538), (542, 541, 539, 540), (544, 543, 541, 542), (546, 545, 543, 544), (548, 547, 545, 546), (550, 549, 547, 548), (552, 551, 549, 550), (554, 553, 551, 552), (556, 555, 553, 554), (558, 557, 555, 556), (560, 559, 557, 558), (562, 561, 559, 560), (564, 563, 561, 562), (566, 565, 563, 564), (568, 567, 565, 566), (570, 569, 567, 568), (572, 571, 569, 570), (660, 661, 663, 662), (662, 663, 665, 664), (664, 665, 667, 666), (666, 667, 669, 668), (668, 669, 671, 670), (670, 671, 673, 672), (672, 673, 675, 674), (674, 675, 677, 676), (676, 677, 679, 678), (678, 679, 681, 680), (680, 681, 683, 682), (682, 683, 685, 684), (684, 685, 687, 686), (686, 687, 689, 688), (688, 689, 691, 690), (690, 691, 693, 692), (692, 693, 695, 694), (694, 695, 697, 696), (696, 697, 699, 698), (698, 699, 701, 700), (700, 701, 703, 702), (702, 703, 705, 704), (704, 705, 707, 706), (706, 707, 709, 708), (708, 709, 711, 710), (710, 711, 713, 712), (712, 713, 715, 714), (714, 715, 717, 716), (716, 717, 719, 718), (718, 719, 721, 720), (711, 709, 748, 749), (722, 723, 661, 660), (720, 721, 723, 722), (660, 662, 664, 666, 668, 670, 672, 674, 676, 678, 680, 682, 684, 686, 688, 690, 692, 694, 696, 698, 700, 702, 704, 706, 708, 710, 712, 714, 716, 718, 720, 722), (750, 749, 781, 782), (667, 665, 726, 727), (689, 687, 737, 738), (717, 715, 751, 752), (695, 693, 740, 741), (673, 671, 729, 730), (723, 721, 754, 755), (701, 699, 743, 744), (679, 677, 732, 733), (707, 705, 746, 747), (685, 683, 735, 736), (713, 711, 749, 750), (669, 667, 727, 728), (691, 689, 738, 739), (719, 717, 752, 753), (697, 695, 741, 742), (675, 673, 730, 731), (661, 723, 755, 724), (703, 701, 744, 745), (681, 679, 733, 734), (709, 707, 747, 748), (665, 663, 725, 726), (687, 685, 736, 737), (715, 713, 750, 751), (671, 669, 728, 729), (693, 691, 739, 740), (721, 719, 753, 754), (699, 697, 742, 743), (663, 661, 724, 725), (677, 675, 731, 732), (705, 703, 745, 746), (683, 681, 734, 735), (784, 783, 815, 816), (728, 727, 759, 760), (739, 738, 770, 771), (748, 747, 779, 780), (726, 725, 757, 758), (737, 736, 768, 769), (746, 745, 777, 778), (735, 734, 766, 767), (755, 754, 786, 787), (744, 743, 775, 776), (733, 732, 764, 765), (753, 752, 784, 785), (742, 741, 773, 774), (731, 730, 762, 763), (751, 750, 782, 783), (729, 728, 760, 761), (740, 739, 771, 772), (749, 748, 780, 781), (727, 726, 758, 759), (738, 737, 769, 770), (747, 746, 778, 779), (725, 724, 756, 757), (736, 735, 767, 768), (724, 755, 787, 756), (745, 744, 776, 777), (734, 733, 765, 766), (754, 753, 785, 786), (743, 742, 774, 775), (732, 731, 763, 764), (752, 751, 783, 784), (741, 740, 772, 773), (730, 729, 761, 762), (818, 817, 849, 850), (773, 772, 804, 805), (762, 761, 793, 794), (782, 781, 813, 814), (760, 759, 791, 792), (771, 770, 802, 803), (780, 779, 811, 812), (758, 757, 789, 790), (769, 768, 800, 801), (778, 777, 809, 810), (767, 766, 798, 799), (787, 786, 818, 819), (776, 775, 807, 808), (765, 764, 796, 797), (785, 784, 816, 817), (774, 773, 805, 806), (763, 762, 794, 795), (783, 782, 814, 815), (761, 760, 792, 793), (772, 771, 803, 804), (781, 780, 812, 813), (759, 758, 790, 791), (770, 769, 801, 802), (779, 778, 810, 811), (757, 756, 788, 789), (768, 767, 799, 800), (756, 787, 819, 788), (777, 776, 808, 809), (766, 765, 797, 798), (786, 785, 817, 818), (775, 774, 806, 807), (764, 763, 795, 796), (820, 851, 883, 852), (807, 806, 838, 839), (796, 795, 827, 828), (816, 815, 847, 848), (805, 804, 836, 837), (794, 793, 825, 826), (814, 813, 845, 846), (792, 791, 823, 824), (803, 802, 834, 835), (812, 811, 843, 844), (790, 789, 821, 822), (801, 800, 832, 833), (810, 809, 841, 842), (799, 798, 830, 831), (819, 818, 850, 851), (808, 807, 839, 840), (797, 796, 828, 829), (817, 816, 848, 849), (806, 805, 837, 838), (795, 794, 826, 827), (815, 814, 846, 847), (793, 792, 824, 825), (804, 803, 835, 836), (813, 812, 844, 845), (791, 790, 822, 823), (802, 801, 833, 834), (811, 810, 842, 843), (789, 788, 820, 821), (800, 799, 831, 832), (788, 819, 851, 820), (809, 808, 840, 841), (798, 797, 829, 830), (875, 874, 906, 907), (841, 840, 872, 873), (830, 829, 861, 862), (850, 849, 881, 882), (839, 838, 870, 871), (828, 827, 859, 860), (848, 847, 879, 880), (837, 836, 868, 869), (826, 825, 857, 858), (846, 845, 877, 878), (824, 823, 855, 856), (835, 834, 866, 867), (844, 843, 875, 876), (822, 821, 853, 854), (833, 832, 864, 865), (842, 841, 873, 874), (831, 830, 862, 863), (851, 850, 882, 883), (840, 839, 871, 872), (829, 828, 860, 861), (849, 848, 880, 881), (838, 837, 869, 870), (827, 826, 858, 859), (847, 846, 878, 879), (825, 824, 856, 857), (836, 835, 867, 868), (845, 844, 876, 877), (823, 822, 854, 855), (834, 833, 865, 866), (843, 842, 874, 875), (821, 820, 852, 853), (832, 831, 863, 864), (885, 884, 915, 914, 913, 912, 911, 910, 909, 908, 907, 906, 905, 904, 903, 902, 901, 900, 899, 898, 897, 896, 895, 894, 893, 892, 891, 890, 889, 888, 887, 886), (853, 852, 884, 885), (864, 863, 895, 896), (852, 883, 915, 884), (873, 872, 904, 905), (862, 861, 893, 894), (882, 881, 913, 914), (871, 870, 902, 903), (860, 859, 891, 892), (880, 879, 911, 912), (869, 868, 900, 901), (858, 857, 889, 890), (878, 877, 909, 910), (856, 855, 887, 888), (867, 866, 898, 899), (876, 875, 907, 908), (854, 853, 885, 886), (865, 864, 896, 897), (874, 873, 905, 906), (863, 862, 894, 895), (883, 882, 914, 915), (872, 871, 903, 904), (861, 860, 892, 893), (881, 880, 912, 913), (870, 869, 901, 902), (859, 858, 890, 891), (879, 878, 910, 911), (857, 856, 888, 889), (868, 867, 899, 900), (877, 876, 908, 909), (855, 854, 886, 887), (866, 865, 897, 898), (956, 955, 940, 939), (967, 966, 929, 928), (978, 977, 918, 917), (958, 957, 938, 937), (969, 968, 927, 926), (948, 979, 916, 947), (960, 959, 936, 935), (949, 948, 947, 946), (971, 970, 925, 924), (962, 961, 934, 933), (951, 950, 945, 944), (973, 972, 923, 922), (964, 963, 932, 931), (953, 952, 943, 942), (975, 974, 921, 920), (955, 954, 941, 940), (966, 965, 930, 929), (977, 976, 919, 918), (957, 956, 939, 938), (968, 967, 928, 927), (979, 978, 917, 916), (959, 958, 937, 936), (970, 969, 926, 925), (961, 960, 935, 934), (950, 949, 946, 945), (972, 971, 924, 923), (963, 962, 933, 932), (952, 951, 944, 943), (974, 973, 922, 921), (954, 953, 942, 941), (965, 964, 931, 930), (976, 975, 920, 919), (988, 989, 970, 971), (999, 1000, 959, 960), (1010, 1011, 948, 949), (990, 991, 968, 969), (1011, 980, 979, 948), (1001, 1002, 957, 958), (992, 993, 966, 967), (981, 982, 977, 978), (1003, 1004, 955, 956), (994, 995, 964, 965), (983, 984, 975, 976), (1005, 1006, 953, 954), (985, 986, 973, 974), (996, 997, 962, 963), (1007, 1008, 951, 952), (987, 988, 971, 972), (998, 999, 960, 961), (1009, 1010, 949, 950), (989, 990, 969, 970), (1000, 1001, 958, 959), (991, 992, 967, 968), (980, 981, 978, 979), (1002, 1003, 956, 957), (993, 994, 965, 966), (982, 983, 976, 977), (1004, 1005, 954, 955), (984, 985, 974, 975), (995, 996, 963, 964), (1006, 1007, 952, 953), (986, 987, 972, 973), (997, 998, 961, 962), (1008, 1009, 950, 951), (1024, 1023, 1000, 999), (1013, 1012, 1011, 1010), (1035, 1034, 989, 988), (1026, 1025, 998, 997), (1015, 1014, 1009, 1008), (1037, 1036, 987, 986), (1028, 1027, 996, 995), (1017, 1016, 1007, 1006), (1039, 1038, 985, 984), (1019, 1018, 1005, 1004), (1030, 1029, 994, 993), (1041, 1040, 983, 982), (1021, 1020, 1003, 1002), (1032, 1031, 992, 991), (1043, 1042, 981, 980), (1023, 1022, 1001, 1000), (1034, 1033, 990, 989), (1025, 1024, 999, 998), (1014, 1013, 1010, 1009), (1036, 1035, 988, 987), (1027, 1026, 997, 996), (1016, 1015, 1008, 1007), (1038, 1037, 986, 985), (1018, 1017, 1006, 1005), (1029, 1028, 995, 994), (1040, 1039, 984, 983), (1020, 1019, 1004, 1003), (1031, 1030, 993, 992), (1042, 1041, 982, 981), (1022, 1021, 1002, 1001), (1033, 1032, 991, 990), (1012, 1043, 980, 1011), (1056, 1057, 1030, 1031), (1045, 1046, 1041, 1042), (1067, 1068, 1019, 1020), (1058, 1059, 1028, 1029), (1047, 1048, 1039, 1040), (1069, 1070, 1017, 1018), (1049, 1050, 1037, 1038), (1060, 1061, 1026, 1027), (1071, 1072, 1015, 1016), (1051, 1052, 1035, 1036), (1062, 1063, 1024, 1025), (1073, 1074, 1013, 1014), (1053, 1054, 1033, 1034), (1064, 1065, 1022, 1023), (1055, 1056, 1031, 1032), (1044, 1045, 1042, 1043), (1066, 1067, 1020, 1021), (1057, 1058, 1029, 1030), (1046, 1047, 1040, 1041), (1068, 1069, 1018, 1019), (1048, 1049, 1038, 1039), (1059, 1060, 1027, 1028), (1070, 1071, 1016, 1017), (1050, 1051, 1036, 1037), (1061, 1062, 1025, 1026), (1072, 1073, 1014, 1015), (1052, 1053, 1034, 1035), (1063, 1064, 1023, 1024), (1074, 1075, 1012, 1013), (1054, 1055, 1032, 1033), (1075, 1044, 1043, 1012), (1116, 1118, 1065, 1064), (1094, 1096, 1054, 1053), (1122, 1124, 1068, 1067), (1136, 1138, 1075, 1074), (1100, 1102, 1057, 1056), (1078, 1080, 1046, 1045), (1106, 1108, 1060, 1059), (1128, 1130, 1071, 1070), (1084, 1086, 1049, 1048), (1112, 1114, 1063, 1062), (1134, 1136, 1074, 1073), (1090, 1092, 1052, 1051), (1118, 1120, 1066, 1065), (1096, 1098, 1055, 1054), (1138, 1076, 1044, 1075), (1124, 1126, 1069, 1068), (1102, 1104, 1058, 1057), (1080, 1082, 1047, 1046), (1108, 1110, 1061, 1060), (1130, 1132, 1072, 1071), (1086, 1088, 1050, 1049), (1114, 1116, 1064, 1063), (1092, 1094, 1053, 1052), (1120, 1122, 1067, 1066), (1098, 1100, 1056, 1055), (1076, 1078, 1045, 1044), (1126, 1128, 1070, 1069), (1104, 1106, 1059, 1058), (1082, 1084, 1048, 1047), (1110, 1112, 1062, 1061), (1132, 1134, 1073, 1072), (1065, 1066, 1021, 1022), (1139, 1137, 1135, 1133, 1131, 1129, 1127, 1125, 1123, 1121, 1119, 1117, 1115, 1113, 1111, 1109, 1107, 1105, 1103, 1101, 1099, 1097, 1095, 1093, 1091, 1089, 1087, 1085, 1083, 1081, 1079, 1077), (1079, 1078, 1076, 1077), (1077, 1076, 1138, 1139), (1088, 1090, 1051, 1050), (1081, 1080, 1078, 1079), (1083, 1082, 1080, 1081), (1085, 1084, 1082, 1083), (1087, 1086, 1084, 1085), (1089, 1088, 1086, 1087), (1091, 1090, 1088, 1089), (1093, 1092, 1090, 1091), (1095, 1094, 1092, 1093), (1097, 1096, 1094, 1095), (1099, 1098, 1096, 1097), (1101, 1100, 1098, 1099), (1103, 1102, 1100, 1101), (1105, 1104, 1102, 1103), (1107, 1106, 1104, 1105), (1109, 1108, 1106, 1107), (1111, 1110, 1108, 1109), (1113, 1112, 1110, 1111), (1115, 1114, 1112, 1113), (1117, 1116, 1114, 1115), (1119, 1118, 1116, 1117), (1121, 1120, 1118, 1119), (1123, 1122, 1120, 1121), (1125, 1124, 1122, 1123), (1127, 1126, 1124, 1125), (1129, 1128, 1126, 1127), (1131, 1130, 1128, 1129), (1133, 1132, 1130, 1131), (1135, 1134, 1132, 1133), (1137, 1136, 1134, 1135), (1139, 1138, 1136, 1137), (1164, 1165, 1197, 1196), (1142, 1143, 1175, 1174), (1153, 1154, 1186, 1185), (1162, 1163, 1195, 1194), (1140, 1141, 1173, 1172), (1151, 1152, 1184, 1183), (1171, 1140, 1172, 1203), (1160, 1161, 1193, 1192), (1149, 1150, 1182, 1181), (1169, 1170, 1202, 1201), (1158, 1159, 1191, 1190), (1147, 1148, 1180, 1179), (1167, 1168, 1200, 1199), (1156, 1157, 1189, 1188), (1145, 1146, 1178, 1177), (1165, 1166, 1198, 1197), (1143, 1144, 1176, 1175), (1154, 1155, 1187, 1186), (1163, 1164, 1196, 1195), (1141, 1142, 1174, 1173), (1152, 1153, 1185, 1184), (1161, 1162, 1194, 1193), (1150, 1151, 1183, 1182), (1170, 1171, 1203, 1202), (1159, 1160, 1192, 1191), (1148, 1149, 1181, 1180), (1168, 1169, 1201, 1200), (1157, 1158, 1190, 1189), (1146, 1147, 1179, 1178), (1166, 1167, 1199, 1198), (1144, 1145, 1177, 1176), (1155, 1156, 1188, 1187), (1197, 1198, 1230, 1229), (1175, 1176, 1208, 1207), (1186, 1187, 1219, 1218), (1195, 1196, 1228, 1227), (1173, 1174, 1206, 1205), (1184, 1185, 1217, 1216), (1193, 1194, 1226, 1225), (1182, 1183, 1215, 1214), (1202, 1203, 1235, 1234), (1191, 1192, 1224, 1223), (1180, 1181, 1213, 1212), (1200, 1201, 1233, 1232), (1189, 1190, 1222, 1221), (1178, 1179, 1211, 1210), (1198, 1199, 1231, 1230), (1176, 1177, 1209, 1208), (1187, 1188, 1220, 1219), (1196, 1197, 1229, 1228), (1174, 1175, 1207, 1206), (1185, 1186, 1218, 1217), (1194, 1195, 1227, 1226), (1172, 1173, 1205, 1204), (1183, 1184, 1216, 1215), (1203, 1172, 1204, 1235), (1192, 1193, 1225, 1224), (1181, 1182, 1214, 1213), (1201, 1202, 1234, 1233), (1190, 1191, 1223, 1222), (1179, 1180, 1212, 1211), (1199, 1200, 1232, 1231), (1188, 1189, 1221, 1220), (1177, 1178, 1210, 1209), (1231, 1232, 1264, 1263), (1220, 1221, 1253, 1252), (1209, 1210, 1242, 1241), (1229, 1230, 1262, 1261), (1207, 1208, 1240, 1239), (1218, 1219, 1251, 1250), (1227, 1228, 1260, 1259), (1205, 1206, 1238, 1237), (1216, 1217, 1249, 1248), (1225, 1226, 1258, 1257), (1214, 1215, 1247, 1246), (1234, 1235, 1267, 1266), (1223, 1224, 1256, 1255), (1212, 1213, 1245, 1244), (1232, 1233, 1265, 1264), (1221, 1222, 1254, 1253), (1210, 1211, 1243, 1242), (1230, 1231, 1263, 1262), (1208, 1209, 1241, 1240), (1219, 1220, 1252, 1251), (1228, 1229, 1261, 1260), (1206, 1207, 1239, 1238), (1217, 1218, 1250, 1249), (1226, 1227, 1259, 1258), (1204, 1205, 1237, 1236), (1215, 1216, 1248, 1247), (1235, 1204, 1236, 1267), (1224, 1225, 1257, 1256), (1213, 1214, 1246, 1245), (1233, 1234, 1266, 1265), (1222, 1223, 1255, 1254), (1211, 1212, 1244, 1243), (1265, 1266, 1298, 1297), (1254, 1255, 1287, 1286), (1243, 1244, 1276, 1275), (1263, 1264, 1296, 1295), (1252, 1253, 1285, 1284), (1241, 1242, 1274, 1273), (1261, 1262, 1294, 1293), (1239, 1240, 1272, 1271), (1250, 1251, 1283, 1282), (1259, 1260, 1292, 1291), (1237, 1238, 1270, 1269), (1248, 1249, 1281, 1280), (1257, 1258, 1290, 1289), (1246, 1247, 1279, 1278), (1266, 1267, 1299, 1298), (1255, 1256, 1288, 1287), (1244, 1245, 1277, 1276), (1264, 1265, 1297, 1296), (1253, 1254, 1286, 1285), (1242, 1243, 1275, 1274), (1262, 1263, 1295, 1294), (1240, 1241, 1273, 1272), (1251, 1252, 1284, 1283), (1260, 1261, 1293, 1292), (1238, 1239, 1271, 1270), (1249, 1250, 1282, 1281), (1258, 1259, 1291, 1290), (1236, 1237, 1269, 1268), (1247, 1248, 1280, 1279), (1267, 1236, 1268, 1299), (1256, 1257, 1289, 1288), (1245, 1246, 1278, 1277), (1299, 1268, 1300, 1331), (1288, 1289, 1321, 1320), (1277, 1278, 1310, 1309), (1297, 1298, 1330, 1329), (1286, 1287, 1319, 1318), (1275, 1276, 1308, 1307), (1295, 1296, 1328, 1327), (1284, 1285, 1317, 1316), (1273, 1274, 1306, 1305), (1293, 1294, 1326, 1325), (1271, 1272, 1304, 1303), (1282, 1283, 1315, 1314), (1291, 1292, 1324, 1323), (1269, 1270, 1302, 1301), (1280, 1281, 1313, 1312), (1289, 1290, 1322, 1321), (1278, 1279, 1311, 1310), (1298, 1299, 1331, 1330), (1287, 1288, 1320, 1319), (1276, 1277, 1309, 1308), (1296, 1297, 1329, 1328), (1285, 1286, 1318, 1317), (1274, 1275, 1307, 1306), (1294, 1295, 1327, 1326), (1272, 1273, 1305, 1304), (1283, 1284, 1316, 1315), (1292, 1293, 1325, 1324), (1270, 1271, 1303, 1302), (1281, 1282, 1314, 1313), (1290, 1291, 1323, 1322), (1268, 1269, 1301, 1300), (1279, 1280, 1312, 1311), (1322, 1323, 1355, 1354), (1300, 1301, 1333, 1332), (1311, 1312, 1344, 1343), (1331, 1300, 1332, 1363), (1320, 1321, 1353, 1352), (1309, 1310, 1342, 1341), (1329, 1330, 1362, 1361), (1318, 1319, 1351, 1350), (1307, 1308, 1340, 1339), (1327, 1328, 1360, 1359), (1316, 1317, 1349, 1348), (1305, 1306, 1338, 1337), (1325, 1326, 1358, 1357), (1303, 1304, 1336, 1335), (1314, 1315, 1347, 1346), (1323, 1324, 1356, 1355), (1301, 1302, 1334, 1333), (1312, 1313, 1345, 1344), (1321, 1322, 1354, 1353), (1310, 1311, 1343, 1342), (1330, 1331, 1363, 1362), (1319, 1320, 1352, 1351), (1308, 1309, 1341, 1340), (1328, 1329, 1361, 1360), (1317, 1318, 1350, 1349), (1306, 1307, 1339, 1338), (1326, 1327, 1359, 1358), (1304, 1305, 1337, 1336), (1315, 1316, 1348, 1347), (1324, 1325, 1357, 1356), (1302, 1303, 1335, 1334), (1313, 1314, 1346, 1345), (1356, 1357, 1389, 1388), (1334, 1335, 1367, 1366), (1345, 1346, 1378, 1377), (1354, 1355, 1387, 1386), (1332, 1333, 1365, 1364), (1343, 1344, 1376, 1375), (1363, 1332, 1364, 1395), (1352, 1353, 1385, 1384), (1341, 1342, 1374, 1373), (1361, 1362, 1394, 1393), (1350, 1351, 1383, 1382), (1339, 1340, 1372, 1371), (1359, 1360, 1392, 1391), (1348, 1349, 1381, 1380), (1337, 1338, 1370, 1369), (1357, 1358, 1390, 1389), (1335, 1336, 1368, 1367), (1346, 1347, 1379, 1378), (1355, 1356, 1388, 1387), (1333, 1334, 1366, 1365), (1344, 1345, 1377, 1376), (1353, 1354, 1386, 1385), (1342, 1343, 1375, 1374), (1362, 1363, 1395, 1394), (1351, 1352, 1384, 1383), (1340, 1341, 1373, 1372), (1360, 1361, 1393, 1392), (1349, 1350, 1382, 1381), (1338, 1339, 1371, 1370), (1358, 1359, 1391, 1390), (1336, 1337, 1369, 1368), (1347, 1348, 1380, 1379), (1390, 1391, 1423, 1422), (1368, 1369, 1401, 1400), (1379, 1380, 1412, 1411), (1388, 1389, 1421, 1420), (1366, 1367, 1399, 1398), (1377, 1378, 1410, 1409), (1386, 1387, 1419, 1418), (1364, 1365, 1397, 1396), (1375, 1376, 1408, 1407), (1395, 1364, 1396, 1427), (1384, 1385, 1417, 1416), (1373, 1374, 1406, 1405), (1393, 1394, 1426, 1425), (1382, 1383, 1415, 1414), (1371, 1372, 1404, 1403), (1391, 1392, 1424, 1423), (1380, 1381, 1413, 1412), (1369, 1370, 1402, 1401), (1389, 1390, 1422, 1421), (1367, 1368, 1400, 1399), (1378, 1379, 1411, 1410), (1387, 1388, 1420, 1419), (1365, 1366, 1398, 1397), (1376, 1377, 1409, 1408), (1385, 1386, 1418, 1417), (1374, 1375, 1407, 1406), (1394, 1395, 1427, 1426), (1383, 1384, 1416, 1415), (1372, 1373, 1405, 1404), (1392, 1393, 1425, 1424), (1381, 1382, 1414, 1413), (1370, 1371, 1403, 1402), (1424, 1425, 1457, 1456), (1413, 1414, 1446, 1445), (1402, 1403, 1435, 1434), (1422, 1423, 1455, 1454), (1400, 1401, 1433, 1432), (1411, 1412, 1444, 1443), (1420, 1421, 1453, 1452), (1398, 1399, 1431, 1430), (1409, 1410, 1442, 1441), (1418, 1419, 1451, 1450), (1396, 1397, 1429, 1428), (1407, 1408, 1440, 1439), (1427, 1396, 1428, 1459), (1416, 1417, 1449, 1448), (1405, 1406, 1438, 1437), (1425, 1426, 1458, 1457), (1414, 1415, 1447, 1446), (1403, 1404, 1436, 1435), (1423, 1424, 1456, 1455), (1412, 1413, 1445, 1444), (1401, 1402, 1434, 1433), (1421, 1422, 1454, 1453), (1399, 1400, 1432, 1431), (1410, 1411, 1443, 1442), (1419, 1420, 1452, 1451), (1397, 1398, 1430, 1429), (1408, 1409, 1441, 1440), (1417, 1418, 1450, 1449), (1406, 1407, 1439, 1438), (1426, 1427, 1459, 1458), (1415, 1416, 1448, 1447), (1404, 1405, 1437, 1436), (341, 342, 343, 1520), (339, 340, 341, 1520, 1466, 1465, 1464, 338), (1463, 1462, 1461, 1460, 332, 333, 334, 335, 336, 337, 338, 1464), (1463, 1464, 1465, 1466, 1467, 1523, 1524), (1467, 1468, 1469, 1470, 1471, 1472, 1473, 1521, 1522, 1523), (1473, 1474, 1475, 1527, 1528, 1529, 1521), (328, 329, 330, 331, 332, 1460, 1461, 1462, 1463, 1524, 1525, 1526), (1611, 1607, 1606, 1605, 1655, 1654, 1653, 1690, 1652, 1651, 1650, 1563, 1562, 1614, 1613, 1612), (1479, 1478, 1482, 1481, 1480), (1486, 1485, 1489, 1488, 1487), (114, 115, 116, 117, 118, 119, 120, 121, 122, 1484, 1485, 1489, 1490, 1491, 1492, 1493, 1494), (111, 112, 113, 114, 1494, 1495, 1496), (75, 74, 1509, 1510, 78, 77, 76), (1499, 1517, 1516, 1515, 1514, 1513, 1512, 1511, 1510, 1509, 1508, 1507, 1506, 1505, 1504, 1503, 1502, 1501, 1500), (95, 96, 97, 98, 1535, 1536, 1537), (98, 99, 100, 101, 102, 103, 104, 1530, 1531, 1532, 1533, 1534, 1535), (108, 109, 110, 111, 1496, 1497, 1498, 1499, 1517, 1518, 1519, 1530), (108, 1530, 106, 107), (67, 66, 1538, 1539, 1540, 1541, 1542, 1543, 68), (66, 65, 64, 348, 347, 346, 345, 344, 343, 1520, 1466, 1467, 1468, 1469, 1538), (1469, 1538, 1539, 1540, 1479, 1478, 1477, 1476, 1475, 1474, 1473, 1472, 1471, 1470), (1483, 1486, 1485, 1484), (1480, 1481, 1482, 1483, 1486, 1487), (1480, 1487, 1488, 1544, 1542, 1541, 1540, 1479), (69, 68, 1543, 1542, 1506, 1507, 1508, 1509, 74, 73, 72, 71, 70), (1505, 1506, 1542, 1504), (1503, 1504, 1542, 1544, 1502), (1492, 1502, 1544, 1488, 1489, 1490, 1491), (1492, 1502, 1501, 1500, 1499, 1498, 1497, 1496, 1495, 1494, 1493), (1749, 1757, 1769), (79, 78, 1510, 1511, 1512, 1513, 1514, 1515, 86, 85, 84, 83, 82, 81, 80), (1533, 94, 93, 92, 91, 90, 89, 87, 86, 1515, 1516, 1517, 1518, 1519, 1530, 1531, 1532), (95, 94, 1533, 1534, 1535, 1536, 1537), (1683, 1552, 1553, 1554, 1555, 1556, 1684), (1556, 1557, 1558, 1559, 1570, 1571, 1572, 1573, 1574, 1692, 1691, 1689, 1688, 1687, 1686, 1685, 1684), (1700, 1699, 1698, 1696, 1695, 1694, 1693, 1692, 1574, 1575, 1576, 1577, 1578, 1579, 1701), (1753, 1752, 1697), (1597, 1596, 1595, 1594, 1593, 1592, 1591, 1590, 1589, 1588, 1587), (1597, 1598, 1599, 1600, 1601, 1545, 1587), (1586, 1587, 1545, 1547, 1585), (1584, 1585, 1547, 1583), (1710, 1709, 1708, 1707, 1706, 1705, 1580, 1581, 1582, 1583, 1547, 1546, 1711), (1609, 1610, 1549, 1548, 1547, 1545, 1601, 1602), (1609, 1602, 1603, 1606, 1607, 1608), (1606, 1605, 1604, 1603), (1620, 1619, 1618, 1617, 1616, 1615, 1614, 1613, 1612, 1611, 1610, 1549, 1550, 1551), (1713, 1551, 1620, 1621, 1622, 1623, 1569, 1635, 1634, 1633, 1632, 1631, 1630, 1715, 1714), (1712, 1711, 1546, 1547, 1548, 1549, 1550, 1551, 1713), (1674, 1559, 1671, 1673), (1669, 1559, 1570, 1571, 1572, 1590, 1591, 1592, 1593, 1666, 1667, 1668), (1680, 1554, 1555, 1556, 1557, 1558, 1559, 1674, 1675, 1676, 1677, 1678, 1679), (1683, 1552, 1553, 1554, 1680, 1681, 1682), (1590, 1589, 1588, 1587, 1586, 1585, 1584, 1583, 1582, 1581, 1580, 1579, 1578, 1577, 1576, 1575, 1574, 1573, 1572), (1704, 1703, 1702, 1701, 1579, 1580, 1705), (1666, 1593, 1594, 1595, 1663, 1664, 1665), (1663, 1595, 1596, 1597, 1598, 1599, 1600, 1604, 1605, 1655, 1656, 1657, 1658, 1659, 1660, 1661, 1662), (1603, 1602, 1601, 1600, 1604), (1610, 1609, 1608, 1607, 1611), (1650, 1563, 1564, 1565, 1626, 1627, 1628, 1629, 1646, 1647, 1648, 1649), (1622, 1566, 1567, 1568, 1616, 1617, 1618, 1619, 1620, 1621), (1626, 1565, 1566, 1622, 1623, 1624, 1625), (1567, 1566, 1565, 1564, 1563, 1562, 1561, 1560, 1568), (1626, 1625, 1640, 1641, 1642, 1643, 1644, 1645, 1646, 1629, 1628, 1627), (1639, 1640, 1625, 1624, 1623, 1569, 1637, 1638), (1637, 1569, 1635, 1636), (93, 94, 1684, 1685), (343, 342, 1636, 1635), (108, 107, 1670, 1669), (72, 73, 1706, 1707), (123, 122, 1655, 1654), (336, 335, 1643, 1642), (85, 86, 1692, 1693), (102, 101, 1677, 1676), (65, 66, 1713, 1714), (116, 115, 1662, 1661), (329, 328, 1650, 1649), (80, 81, 1698, 1699), (94, 95, 1683, 1684), (343, 344, 1634, 1635), (109, 108, 1669, 1668), (73, 74, 1705, 1706), (124, 123, 1654, 1653), (337, 336, 1642, 1641), (86, 87, 1691, 1692), (103, 102, 1676, 1675), (66, 67, 1712, 1713), (117, 116, 1661, 1660), (330, 329, 1649, 1648), (1698, 81, 1803), (96, 95, 1683, 1682), (344, 345, 1633, 1634), (110, 109, 1668, 1667), (74, 75, 1704, 1705), (88, 124, 123, 122, 1484, 1483, 1482, 1478, 1477, 1476, 1475, 1527, 1526, 328, 327, 326), (124, 88, 1690, 1653), (87, 89, 1689, 1691), (338, 337, 1641, 1640), (104, 103, 1675, 1674), (67, 68, 1711, 1712), (118, 117, 1660, 1659), (1803, 1806, 1698), (331, 330, 1648, 1647), (97, 96, 1682, 1681), (345, 346, 1632, 1633), (111, 110, 1667, 1666), (75, 76, 1703, 1704), (339, 338, 1640, 1639), (89, 90, 1688, 1689), (105, 104, 1674, 1673), (68, 69, 1710, 1711), (119, 118, 1659, 1658), (332, 331, 1647, 1646), (1792, 1803, 81), (98, 97, 1681, 1680), (346, 347, 1631, 1632), (112, 111, 1666, 1665), (76, 77, 1702, 1703), (340, 339, 1639, 1638), (90, 91, 1687, 1688), (69, 70, 1709, 1710), (120, 119, 1658, 1657), (333, 332, 1646, 1645), (82, 83, 1695, 1696), (99, 98, 1680, 1679), (347, 348, 1630, 1631), (113, 112, 1665, 1664), (88, 326, 1652, 1690), (77, 78, 1701, 1702), (91, 92, 1686, 1687), (341, 340, 1638, 1637), (70, 71, 1708, 1709), (121, 120, 1657, 1656), (334, 333, 1645, 1644), (83, 84, 1694, 1695), (100, 99, 1679, 1678), (348, 64, 1715, 1630), (114, 113, 1664, 1663), (327, 326, 1652, 1651), (78, 79, 1700, 1701), (92, 93, 1685, 1686), (342, 341, 1637, 1636), (71, 72, 1707, 1708), (122, 121, 1656, 1655), (335, 334, 1644, 1643), (84, 85, 1693, 1694), (101, 100, 1678, 1677), (64, 65, 1714, 1715), (115, 114, 1663, 1662), (328, 327, 1651, 1650), (79, 80, 1699, 1700), (1814, 1817, 1746, 1747), (1818, 1821, 1716, 1725), (1822, 1825, 1735, 1736), (1821, 1827, 1717, 1716), (1828, 1831, 1744, 1745), (1832, 1835, 1733, 1734), (1836, 1839, 1719, 1718), (1840, 1843, 1742, 1743), (1844, 1847, 1731, 1732), (1848, 1851, 1721, 1720), (1852, 1855, 1740, 1741), (1856, 1859, 1729, 1730), (1860, 1863, 1723, 1722), (1864, 1867, 1727, 1728), (1868, 1871, 1738, 1739), (1872, 1814, 1747, 1724), (1874, 1818, 1725, 1726), (1876, 1822, 1736, 1737), (1817, 1828, 1745, 1746), (1825, 1832, 1734, 1735), (1827, 1836, 1718, 1717), (1831, 1840, 1743, 1744), (1835, 1844, 1732, 1733), (1839, 1848, 1720, 1719), (1843, 1852, 1741, 1742), (1847, 1856, 1730, 1731), (1851, 1860, 1722, 1721), (1859, 1864, 1728, 1729), (1855, 1868, 1739, 1740), (1863, 1872, 1724, 1723), (1867, 1874, 1726, 1727), (1871, 1876, 1737, 1738), (1697, 1752, 1751, 1750, 1749, 1757, 1756, 1758, 1755), (1763, 1764, 1753, 1697), (1762, 1763, 1697, 1755), (107, 106, 1671, 1670), (1529, 1521, 1568, 1560), (106, 105, 1673, 1671), (106, 1530, 1559, 1671), (1616, 1568, 1560, 1561, 1562, 1614, 1615), (1669, 1670, 1671, 1559), (104, 105, 106, 1530), (1522, 1521, 1529, 1528, 1527, 1526, 1525, 1524, 1523), (1761, 1759, 1758, 1756), (1760, 1761, 1756, 1757), (1759, 1762, 1755, 1758), (1672, 81, 1698), (1803, 1672, 1698), (1764, 1765, 1752, 1753), (1765, 1766, 1751, 1752), (1766, 1767, 1750, 1751), (1767, 1768, 1749, 1750), (1768, 1769, 1748, 1749), (1754, 1806, 1807), (1769, 1760, 1771, 1780), (1769, 1768, 1779, 1780), (1768, 1767, 1778, 1779), (1767, 1766, 1777, 1778), (1766, 1765, 1776, 1777), (1765, 1764, 1775, 1776), (1764, 1763, 1774, 1775), (1763, 1762, 1773, 1774), (1762, 1759, 1770, 1773), (1761, 1760, 1771, 1772), (1759, 1761, 1772, 1770), (1780, 1771, 1782, 1791), (1780, 1779, 1790, 1791), (1779, 1778, 1789, 1790), (1778, 1777, 1788, 1789), (1777, 1776, 1787, 1788), (1776, 1775, 1786, 1787), (1775, 1774, 1785, 1786), (1774, 1773, 1784, 1785), (1773, 1770, 1781, 1784), (1772, 1771, 1782, 1783), (1770, 1772, 1783, 1781), (1791, 1782, 1793, 1802), (1791, 1790, 1801, 1802), (1790, 1789, 1800, 1801), (1789, 1788, 1799, 1800), (1788, 1787, 1798, 1799), (1787, 1786, 1797, 1798), (1786, 1785, 1796, 1797), (1785, 1784, 1795, 1796), (1784, 1781, 1792, 1795), (1783, 1782, 1793, 1794), (1781, 1783, 1794, 1792), (1802, 1793, 1804, 1813), (1802, 1801, 1812, 1813), (1801, 1800, 1811, 1812), (1800, 1799, 1810, 1811), (1799, 1798, 1809, 1810), (1798, 1797, 1808, 1809), (1797, 1796, 1807, 1808), (1796, 1795, 1806, 1807), (1795, 1792, 1803, 1806), (1794, 1793, 1804, 1805), (1792, 1794, 1805, 1803), (1769, 1760, 1757, 1748), (1805, 1804, 1813, 1812, 1811, 1810, 1809, 1808, 1807, 1806, 1803), (659, 658, 1816, 1815), (1815, 1816, 1817, 1814), (637, 628, 1820, 1819), (1819, 1820, 1821, 1818), (648, 647, 1824, 1823), (1823, 1824, 1825, 1822), (628, 629, 1826, 1820), (1820, 1826, 1827, 1821), (657, 656, 1830, 1829), (1829, 1830, 1831, 1828), (646, 645, 1834, 1833), (1833, 1834, 1835, 1832), (630, 631, 1838, 1837), (1837, 1838, 1839, 1836), (655, 654, 1842, 1841), (1841, 1842, 1843, 1840), (644, 643, 1846, 1845), (1845, 1846, 1847, 1844), (632, 633, 1850, 1849), (1849, 1850, 1851, 1848), (653, 652, 1854, 1853), (1853, 1854, 1855, 1852), (642, 641, 1858, 1857), (1857, 1858, 1859, 1856), (634, 635, 1862, 1861), (1861, 1862, 1863, 1860), (640, 639, 1866, 1865), (1865, 1866, 1867, 1864), (651, 650, 1870, 1869), (1869, 1870, 1871, 1868), (636, 659, 1815, 1873), (1873, 1815, 1814, 1872), (638, 637, 1819, 1875), (1875, 1819, 1818, 1874), (649, 648, 1823, 1877), (1877, 1823, 1822, 1876), (658, 657, 1829, 1816), (1816, 1829, 1828, 1817), (647, 646, 1833, 1824), (1824, 1833, 1832, 1825), (629, 630, 1837, 1826), (1826, 1837, 1836, 1827), (656, 655, 1841, 1830), (1830, 1841, 1840, 1831), (645, 644, 1845, 1834), (1834, 1845, 1844, 1835), (631, 632, 1849, 1838), (1838, 1849, 1848, 1839), (654, 653, 1853, 1842), (1842, 1853, 1852, 1843), (643, 642, 1857, 1846), (1846, 1857, 1856, 1847), (633, 634, 1861, 1850), (1850, 1861, 1860, 1851), (641, 640, 1865, 1858), (1858, 1865, 1864, 1859), (652, 651, 1869, 1854), (1854, 1869, 1868, 1855), (635, 636, 1873, 1862), (1862, 1873, 1872, 1863), (639, 638, 1875, 1866), (1866, 1875, 1874, 1867), (650, 649, 1877, 1870), (1870, 1877, 1876, 1871)])
me_cylinder.polygons.foreach_set('material_index', [2, 2, 2, 2, 2, 2, 2, 2, 2, 2, 2, 2, 2, 2, 2, 2, 2, 2, 2, 2, 2, 2, 2, 2, 2, 2, 2, 2, 2, 2, 1, 2, 2, 2, 0, 0, 0, 0, 0, 0, 0, 0, 0, 0, 0, 0, 0, 0, 0, 0, 0, 0, 0, 0, 0, 0, 0, 0, 0, 0, 0, 0, 0, 0, 0, 0, 0, 0, 1, 1, 1, 1, 1, 1, 1, 1, 1, 1, 1, 1, 1, 1, 1, 1, 1, 1, 1, 1, 1, 1, 1, 1, 1, 1, 1, 1, 1, 1, 1, 1, 1, 1, 1, 1, 1, 1, 1, 1, 1, 1, 1, 1, 1, 1, 1, 1, 1, 1, 1, 1, 1, 1, 1, 1, 1, 1, 1, 1, 1, 1, 1, 1, 1, 1, 1, 1, 1, 1, 1, 1, 1, 1, 1, 1, 1, 1, 1, 1, 1, 1, 1, 1, 1, 1, 1, 1, 1, 1, 1, 1, 1, 1, 1, 1, 1, 1, 1, 1, 1, 1, 1, 1, 1, 1, 1, 1, 1, 1, 1, 1, 1, 1, 1, 1, 1, 1, 1, 1, 1, 1, 1, 1, 1, 1, 1, 1, 1, 1, 1, 1, 1, 1, 1, 1, 1, 1, 1, 1, 1, 1, 1, 1, 1, 1, 1, 1, 1, 1, 1, 1, 1, 1, 1, 1, 1, 1, 1, 1, 1, 1, 1, 1, 1, 1, 1, 1, 1, 1, 1, 1, 1, 1, 1, 1, 1, 1, 1, 1, 1, 1, 1, 1, 1, 1, 1, 1, 1, 1, 1, 1, 0, 0, 0, 0, 0, 0, 0, 0, 0, 0, 0, 0, 0, 0, 0, 0, 0, 0, 0, 0, 0, 0, 0, 0, 0, 0, 0, 0, 0, 0, 1, 1, 1, 1, 1, 1, 1, 1, 1, 1, 1, 1, 1, 1, 1, 1, 1, 1, 1, 1, 1, 1, 1, 1, 1, 1, 1, 1, 1, 1, 1, 1, 1, 1, 1, 1, 1, 1, 1, 1, 1, 1, 1, 1, 1, 1, 1, 1, 1, 1, 1, 1, 1, 1, 1, 1, 1, 1, 1, 1, 1, 1, 1, 1, 1, 1, 1, 1, 1, 1, 1, 1, 1, 1, 1, 1, 1, 1, 1, 1, 1, 1, 1, 1, 1, 1, 1, 1, 1, 1, 1, 1, 1, 1, 1, 1, 1, 1, 1, 1, 1, 1, 1, 1, 1, 1, 1, 1, 1, 1, 1, 1, 1, 1, 1, 1, 1, 1, 1, 1, 1, 1, 1, 1, 1, 1, 1, 1, 1, 1, 1, 1, 1, 1, 1, 1, 1, 1, 1, 1, 1, 1, 1, 1, 1, 1, 1, 1, 1, 1, 1, 1, 1, 1, 1, 1, 1, 1, 1, 2, 2, 2, 1, 2, 2, 2, 2, 2, 2, 2, 2, 2, 2, 2, 2, 2, 2, 2, 2, 2, 2, 2, 2, 2, 2, 2, 2, 2, 2, 2, 2, 2, 2, 2, 2, 2, 2, 2, 2, 2, 2, 2, 2, 2, 2, 2, 2, 2, 2, 2, 2, 2, 2, 2, 2, 2, 2, 2, 2, 2, 2, 2, 2, 1, 2, 2, 2, 1, 1, 1, 1, 1, 1, 1, 1, 1, 1, 1, 1, 1, 1, 1, 1, 1, 1, 1, 1, 1, 1, 1, 1, 1, 1, 1, 1, 1, 1, 1, 1, 1, 1, 1, 1, 1, 1, 1, 1, 1, 1, 1, 1, 1, 1, 1, 1, 1, 1, 1, 1, 1, 1, 1, 1, 1, 1, 1, 1, 1, 1, 1, 1, 1, 1, 1, 1, 1, 1, 1, 1, 1, 1, 1, 1, 1, 1, 1, 1, 1, 1, 1, 1, 1, 1, 1, 1, 1, 1, 1, 1, 1, 1, 1, 1, 1, 1, 1, 1, 1, 1, 1, 1, 1, 1, 1, 1, 1, 1, 1, 1, 1, 1, 1, 1, 1, 1, 1, 1, 1, 1, 1, 1, 1, 1, 1, 1, 1, 1, 1, 1, 1, 1, 1, 1, 1, 1, 1, 1, 1, 1, 1, 1, 1, 1, 1, 1, 1, 1, 1, 1, 1, 1, 1, 1, 1, 1, 1, 1, 1, 1, 1, 1, 1, 1, 1, 1, 1, 1, 1, 1, 1, 1, 1, 1, 1, 1, 1, 1, 1, 1, 1, 1, 1, 1, 1, 1, 1, 1, 1, 1, 1, 1, 1, 1, 1, 1, 1, 1, 1, 1, 1, 1, 1, 1, 1, 1, 1, 1, 1, 1, 1, 1, 1, 1, 1, 1, 1, 1, 1, 1, 1, 1, 1, 1, 1, 1, 1, 1, 1, 1, 1, 1, 1, 1, 1, 1, 1, 1, 1, 1, 1, 1, 1, 1, 1, 1, 1, 1, 1, 1, 1, 1, 1, 1, 1, 1, 1, 1, 1, 1, 1, 1, 1, 1, 1, 1, 1, 1, 1, 1, 1, 1, 1, 1, 1, 1, 1, 1, 1, 1, 1, 1, 1, 1, 1, 1, 1, 1, 1, 1, 1, 1, 1, 1, 1, 1, 1, 1, 1, 1, 1, 1, 1, 1, 1, 1, 1, 1, 1, 1, 1, 1, 1, 1, 1, 1, 1, 1, 1, 1, 1, 1, 1, 1, 1, 1, 1, 1, 1, 1, 1, 1, 1, 1, 1, 1, 1, 1, 1, 1, 1, 1, 1, 1, 1, 1, 1, 1, 1, 2, 2, 2, 1, 2, 2, 2, 2, 2, 2, 2, 2, 2, 2, 2, 2, 2, 2, 2, 2, 2, 2, 2, 2, 2, 2, 2, 2, 2, 2, 2, 2, 2, 2, 1, 1, 1, 1, 1, 1, 1, 1, 1, 1, 1, 1, 1, 1, 1, 1, 1, 1, 1, 1, 1, 1, 1, 1, 1, 1, 1, 1, 1, 1, 1, 1, 1, 1, 1, 1, 1, 1, 1, 1, 1, 1, 1, 1, 1, 1, 1, 1, 1, 1, 1, 1, 1, 1, 1, 1, 1, 1, 1, 1, 1, 1, 1, 1, 1, 1, 1, 1, 1, 1, 1, 1, 1, 1, 1, 1, 1, 1, 1, 1, 1, 1, 1, 1, 1, 1, 1, 1, 1, 1, 1, 1, 1, 1, 1, 1, 1, 1, 1, 1, 1, 1, 1, 1, 1, 1, 1, 1, 1, 1, 1, 1, 1, 1, 1, 1, 1, 1, 1, 1, 1, 1, 1, 1, 1, 1, 1, 1, 2, 2, 2, 2, 2, 2, 2, 2, 2, 2, 2, 2, 2, 2, 2, 2, 2, 2, 2, 2, 2, 2, 2, 2, 2, 2, 2, 2, 2, 2, 2, 2, 2, 2, 2, 2, 2, 2, 2, 2, 2, 2, 2, 2, 2, 2, 2, 2, 2, 2, 2, 2, 2, 2, 2, 2, 2, 2, 2, 2, 2, 2, 2, 2, 2, 2, 2, 2, 2, 2, 2, 2, 2, 2, 2, 2, 2, 2, 2, 2, 2, 2, 2, 2, 2, 2, 2, 2, 2, 2, 2, 2, 2, 2, 2, 2, 2, 2, 2, 2, 2, 2, 2, 2, 2, 2, 2, 2, 2, 2, 2, 2, 2, 2, 2, 2, 2, 2, 2, 2, 2, 2, 2, 2, 2, 2, 2, 2, 2, 2, 2, 2, 2, 2, 2, 2, 2, 2, 2, 2, 2, 2, 2, 2, 2, 2, 2, 2, 2, 2, 2, 2, 2, 2, 2, 2, 2, 2, 2, 2, 1, 2, 2, 1, 1, 1, 1, 1, 1, 1, 1, 1, 1, 1, 1, 1, 1, 1, 1, 2, 2, 2, 2, 2, 2, 2, 2, 2, 2, 0, 2, 2, 2, 2, 2, 2, 0, 2, 2, 2, 2, 2, 2, 2, 2, 2, 2, 1, 1, 1, 1, 1, 1, 1, 1, 1, 1, 1, 1, 1, 1, 2, 2, 2, 1, 2, 1, 1, 2, 1, 2, 2, 1, 2, 1, 1, 2, 2, 2, 1, 2, 1, 2, 2, 1, 1, 1, 1, 1, 1, 2, 1, 1, 1, 0, 2, 2, 1, 1, 1, 1, 1, 1, 2, 1, 1, 2, 2, 1, 2, 1, 1, 1, 1, 2, 1, 1, 2, 2, 2, 1, 2, 2, 1, 2, 1, 0, 1, 2, 2, 2, 1, 2, 2, 1, 2, 1, 1, 2, 2, 1, 2, 1, 2, 2, 1, 2, 1, 1, 2, 0, 0, 0, 0, 0, 0, 0, 0, 0, 0, 0, 0, 0, 0, 0, 0, 0, 0, 0, 0, 0, 0, 0, 0, 0, 0, 0, 0, 0, 0, 0, 0, 2, 2, 2, 1, 2, 1, 1, 1, 1, 1, 2, 2, 2, 1, 1, 1, 2, 2, 2, 2, 2, 1, 2, 2, 2, 2, 2, 2, 2, 2, 1, 2, 2, 2, 2, 2, 2, 2, 2, 2, 2, 1, 2, 2, 2, 2, 2, 2, 2, 2, 2, 2, 1, 2, 2, 2, 2, 2, 2, 2, 2, 2, 2, 1, 2, 2, 2, 2, 0, 0, 0, 0, 0, 0, 0, 0, 0, 0, 0, 0, 0, 0, 0, 0, 0, 0, 0, 0, 0, 0, 0, 0, 0, 0, 0, 0, 0, 0, 0, 0, 0, 0, 0, 0, 0, 0, 0, 0, 0, 0, 0, 0, 0, 0, 0, 0, 0, 0, 0, 0, 0, 0, 0, 0, 0, 0, 0, 0, 0, 0, 0, 0])
me_cylinder.materials.append(mat_euter___schnauze)
me_cylinder.materials.append(mat_kuh_wei)
me_cylinder.materials.append(mat_kuh_schwarz)
me_cylinder.use_remesh_preserve_volume = False
me_cylinder.use_remesh_preserve_attributes = False
me_cylinder.use_mirror_vertex_groups = False
me_cylinder.update()
me_schattenf_nger = bpy.data.meshes.new('Schattenfänger')
me_schattenf_nger.from_pydata([(1.343, -6.333e-07, -7.056), (-5.585, -1.398e-06, -3.056), (-1.585, -2.904e-07, 3.872), (5.343, 8.019e-07, -0.1282)], [], [(1, 2, 3, 0)])
me_schattenf_nger.materials.append(mat_transparent__f_ngt_schatten)
me_schattenf_nger.use_remesh_preserve_volume = False
me_schattenf_nger.use_remesh_preserve_attributes = False
me_schattenf_nger.use_mirror_vertex_groups = False
me_schattenf_nger.update()

# ---- objects
ob_beleuchtung = bpy.data.objects.new('Beleuchtung', light_lamp_001)
ob_kuh = bpy.data.objects.new('Kuh', me_cylinder)
ob_schattenf_nger = bpy.data.objects.new('Schattenfänger', me_schattenf_nger)
ob_lamp_schein_oben_f_r_schatten = bpy.data.objects.new('Lamp Schein oben für Schatten', light_lamp)
ob_camera = bpy.data.objects.new('Camera', cam_camera)

# ---- transforms, parenting, visibility, modifiers, constraints
ob_beleuchtung.location = (0.595, 6.784, 2.465)
ob_beleuchtung.rotation_euler = (0.6503, 0.05522, 1.866)
ob_beleuchtung.lock_rotations_4d = False
ob_beleuchtung.empty_display_type = 'ARROWS'
ob_beleuchtung.color = (0.0, 0.0, 0.0, 0.0)
ob_beleuchtung.lineart.crease_threshold = 0.0
ob_kuh.location = (3.245, -2.142e-07, -1.595)
ob_kuh.lineart.crease_threshold = 0.0
ob_schattenf_nger.location = (-0.1293, -1.56, -2.422)
ob_schattenf_nger.rotation_euler = (1.571, -0.0, 0.0)
ob_schattenf_nger.lineart.crease_threshold = 0.0
ob_lamp_schein_oben_f_r_schatten.location = (4.009, -0.5059, 5.043)
ob_lamp_schein_oben_f_r_schatten.rotation_euler = (0.2668, 0.1639, 1.824)
ob_lamp_schein_oben_f_r_schatten.lock_rotations_4d = False
ob_lamp_schein_oben_f_r_schatten.empty_display_type = 'ARROWS'
ob_lamp_schein_oben_f_r_schatten.color = (0.0, 0.0, 0.0, 0.0)
ob_lamp_schein_oben_f_r_schatten.lineart.crease_threshold = 0.0
ob_camera.location = (0.0, 15.0, 0.0)
ob_camera.rotation_euler = (1.571, 0.0, 3.142)
ob_camera.scale = (1.0, 1.0, 1.0)
ob_camera.lock_rotations_4d = False
ob_camera.empty_display_type = 'ARROWS'
ob_camera.color = (0.0, 0.0, 0.0, 0.0)
ob_camera.display_type = 'WIRE'
ob_camera.lineart.crease_threshold = 0.0

# ---- collection membership
col_collection_1.objects.link(ob_beleuchtung)
col_collection_1.objects.link(ob_kuh)
col_collection_1.objects.link(ob_schattenf_nger)
col_collection_1.objects.link(ob_lamp_schein_oben_f_r_schatten)
col_collection_1.objects.link(ob_camera)

# ---- scene / render settings (as saved in the file)
scene.camera = ob_camera
scene.frame_start = 1; scene.frame_end = 250; scene.frame_set(1)
scene.render.engine = 'BLENDER_EEVEE_NEXT'
scene.render.image_settings.compression = 90
scene.render.resolution_x = 45
scene.render.resolution_y = 42
scene.render.resolution_percentage = 1500
scene.render.dither_intensity = 0.0
scene.render.film_transparent = True
scene.cycles.use_denoising = False
scene.cycles.samples = 10
scene.cycles.sampling_pattern = 'TABULATED_SOBOL'
scene.cycles.light_sampling_threshold = 0.0
scene.cycles.use_adaptive_sampling = False
scene.cycles.use_light_tree = False
scene.cycles.blur_glossy = 0.0
scene.cycles.volume_bounces = 1
scene.cycles.pixel_filter_type = 'GAUSSIAN'
scene.cycles.sample_clamp_indirect = 0.0
scene.view_settings.view_transform = 'Standard'
bpy.context.view_layer.update()
